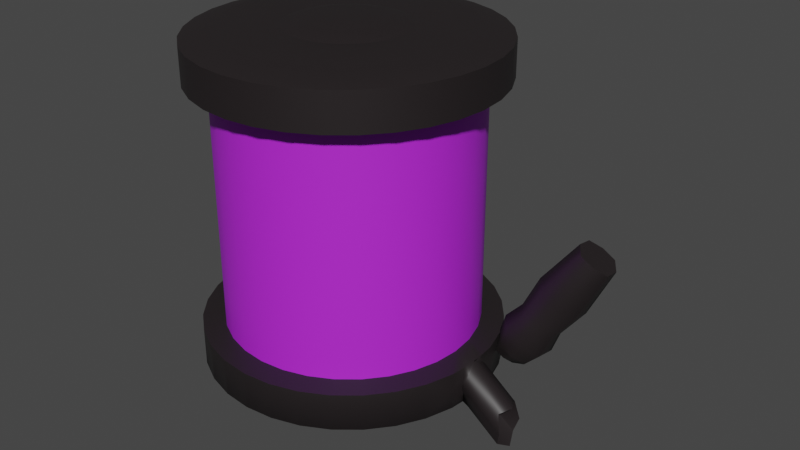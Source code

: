 # Source: drinktap.blend  (saved by Blender 2.81.16; exported with 4.5.12 LTS)
import bpy
from mathutils import Matrix  # noqa: F401  (used for matrix-valued properties, if any)

bpy.ops.wm.read_factory_settings(use_empty=True)
scene = bpy.context.scene
scene.name = 'Scene'

# ---- collections
col_collection = bpy.data.collections.new('Collection'); scene.collection.children.link(col_collection)

# ---- materials (node trees are filled in below, after node groups)
mat_tap = bpy.data.materials.new('tap')
mat_tap.use_transparent_shadow = False
mat_drink = bpy.data.materials.new('drink')
mat_drink.use_transparent_shadow = False

# ---- material node trees
mat_tap.use_nodes = True; mat_tap.node_tree.nodes.clear()
_N = mat_tap.node_tree.nodes; _L = mat_tap.node_tree.links
n0 = _N.new('ShaderNodeOutputMaterial'); n0.name = 'Material Output'; n0.location = (300, 300)
n1 = _N.new('ShaderNodeBsdfPrincipled'); n1.name = 'Principled BSDF'; n1.location = (10, 300)
n1.distribution = 'GGX'
n1.subsurface_method = 'BURLEY'
n1.inputs[0].default_value = (0.01718, 0.0131, 0.01403, 1.0)
n1.inputs[3].default_value = 1.45
n1.inputs[27].default_value = (0.0, 0.0, 0.0, 1.0)
n1.inputs[28].default_value = 1.0
_L.new(n1.outputs[0], n0.inputs[0])
n0.is_active_output = True
mat_drink.use_nodes = True; mat_drink.node_tree.nodes.clear()
_N = mat_drink.node_tree.nodes; _L = mat_drink.node_tree.links
n0 = _N.new('ShaderNodeOutputMaterial'); n0.name = 'Material Output'; n0.location = (300, 300)
n1 = _N.new('ShaderNodeBsdfPrincipled'); n1.name = 'Principled BSDF'; n1.location = (10, 300)
n1.distribution = 'GGX'
n1.subsurface_method = 'BURLEY'
n1.inputs[0].default_value = (0.5023, 0.02298, 0.8, 1.0)
n1.inputs[3].default_value = 1.45
n1.inputs[27].default_value = (0.0, 0.0, 0.0, 1.0)
n1.inputs[28].default_value = 1.0
_L.new(n1.outputs[0], n0.inputs[0])
n0.is_active_output = True

# ---- world
world_world = bpy.data.worlds.new('World'); scene.world = world_world
world_world.use_nodes = True; world_world.node_tree.nodes.clear()
_N = world_world.node_tree.nodes; _L = world_world.node_tree.links
n0 = _N.new('ShaderNodeOutputWorld'); n0.name = 'World Output'; n0.location = (300, 300)
n1 = _N.new('ShaderNodeBackground'); n1.name = 'Background'; n1.location = (10, 300)
n1.inputs[0].default_value = (0.05088, 0.05088, 0.05088, 1.0)
_L.new(n1.outputs[0], n0.inputs[0])
n0.is_active_output = True
world_world.color = (0.05088, 0.05088, 0.05088)
world_world.use_sun_shadow = False
world_world.sun_shadow_jitter_overblur = 0.0

# ---- meshes
me_drinktap = bpy.data.meshes.new('drinktap')
me_drinktap.from_pydata([(-0.22, 0.00316, 0.3176), (-0.22, 0.00316, 0.7121), (-0.2165, 0.03888, 0.3176), (-0.2165, 0.03888, 0.7121), (-0.2061, 0.07322, 0.3176), (-0.2061, 0.07322, 0.7121), (-0.1892, 0.1049, 0.3176), (-0.1892, 0.1049, 0.7121), (-0.1664, 0.1326, 0.3176), (-0.1664, 0.1326, 0.7121), (-0.1387, 0.1554, 0.3176), (-0.1387, 0.1554, 0.7121), (-0.107, 0.1723, 0.3176), (-0.107, 0.1723, 0.7121), (-0.07268, 0.1827, 0.3176), (-0.07268, 0.1827, 0.7121), (-0.03697, 0.1862, 0.3176), (-0.03697, 0.1862, 0.7121), (-0.00125, 0.1827, 0.3176), (-0.00125, 0.1827, 0.7121), (0.03309, 0.1723, 0.3176), (0.03309, 0.1723, 0.7121), (0.06474, 0.1554, 0.3176), (0.06474, 0.1554, 0.7121), (0.09249, 0.1326, 0.3176), (0.09249, 0.1326, 0.7121), (0.1153, 0.1049, 0.3176), (0.1153, 0.1049, 0.7121), (0.1322, 0.07322, 0.3176), (0.1322, 0.07322, 0.7121), (0.1426, 0.03888, 0.3176), (0.1426, 0.03888, 0.7121), (0.1461, 0.00316, 0.3176), (0.1461, 0.00316, 0.7121), (0.1426, -0.03256, 0.3176), (0.1426, -0.03256, 0.7121), (0.1322, -0.0669, 0.3176), (0.1322, -0.0669, 0.7121), (0.1153, -0.09855, 0.3176), (0.1153, -0.09855, 0.7121), (0.09249, -0.1263, 0.3176), (0.09249, -0.1263, 0.7121), (0.06474, -0.1491, 0.3176), (0.06474, -0.1491, 0.7121), (0.03309, -0.166, 0.3176), (0.03309, -0.166, 0.7121), (-0.00125, -0.1764, 0.3176), (-0.00125, -0.1764, 0.7121), (-0.03697, -0.1799, 0.3176), (-0.03697, -0.1799, 0.7121), (-0.07268, -0.1764, 0.3176), (-0.07268, -0.1764, 0.7121), (-0.107, -0.166, 0.3176), (-0.107, -0.166, 0.7121), (-0.1387, -0.1491, 0.3176), (-0.1387, -0.1491, 0.7121), (-0.1664, -0.1263, 0.3176), (-0.1664, -0.1263, 0.7121), (-0.1892, -0.09855, 0.3176), (-0.1892, -0.09855, 0.7121), (-0.2061, -0.0669, 0.3176), (-0.2061, -0.0669, 0.7121), (-0.2165, -0.03256, 0.3176), (-0.2165, -0.03256, 0.7121), (-0.1928, 0.00316, 0.5121), (-0.1898, 0.03357, 0.5121), (-0.181, 0.0628, 0.5121), (-0.1666, 0.08975, 0.5121), (-0.1472, 0.1134, 0.5121), (-0.1236, 0.1327, 0.5121), (-0.09661, 0.1472, 0.5121), (-0.06737, 0.156, 0.5121), (-0.03697, 0.159, 0.5121), (-0.006561, 0.156, 0.5121), (0.02268, 0.1472, 0.5121), (0.04962, 0.1327, 0.5121), (0.07324, 0.1134, 0.5121), (0.09262, 0.08975, 0.5121), (0.107, 0.0628, 0.5121), (0.1159, 0.03357, 0.5121), (0.1189, 0.00316, 0.5121), (0.1159, -0.02725, 0.5121), (0.107, -0.05648, 0.5121), (0.09262, -0.08343, 0.5121), (0.07324, -0.107, 0.5121), (0.04962, -0.1264, 0.5121), (0.02268, -0.1408, 0.5121), (-0.006561, -0.1497, 0.5121), (-0.03697, -0.1527, 0.5121), (-0.06737, -0.1497, 0.5121), (-0.09661, -0.1408, 0.5121), (-0.1236, -0.1264, 0.5121), (-0.1472, -0.107, 0.5121), (-0.1666, -0.08343, 0.5121), (-0.181, -0.05648, 0.5121), (-0.1898, -0.02725, 0.5121), (-0.1928, 0.00316, 0.6652), (-0.1898, 0.03357, 0.6652), (-0.181, 0.0628, 0.6652), (-0.1666, 0.08975, 0.6652), (-0.1472, 0.1134, 0.6652), (-0.1236, 0.1327, 0.6652), (-0.09661, 0.1472, 0.6652), (-0.06737, 0.156, 0.6652), (-0.03697, 0.159, 0.6652), (-0.006561, 0.156, 0.6652), (0.02268, 0.1472, 0.6652), (0.04962, 0.1327, 0.6652), (0.07324, 0.1134, 0.6652), (0.09262, 0.08975, 0.6652), (0.107, 0.0628, 0.6652), (0.1159, 0.03357, 0.6652), (0.1189, 0.00316, 0.6652), (0.1159, -0.02725, 0.6652), (0.107, -0.05648, 0.6652), (0.09262, -0.08343, 0.6652), (0.07324, -0.107, 0.6652), (0.04962, -0.1264, 0.6652), (0.02268, -0.1408, 0.6652), (-0.006561, -0.1497, 0.6652), (-0.03697, -0.1527, 0.6652), (-0.06737, -0.1497, 0.6652), (-0.09661, -0.1408, 0.6652), (-0.1236, -0.1264, 0.6652), (-0.1472, -0.107, 0.6652), (-0.1666, -0.08343, 0.6652), (-0.181, -0.05648, 0.6652), (-0.1898, -0.02725, 0.6652), (-0.1898, 0.03357, 0.3656), (-0.181, 0.0628, 0.3656), (-0.1666, 0.08975, 0.3656), (-0.1472, 0.1134, 0.3656), (-0.1236, 0.1327, 0.3656), (-0.09661, 0.1472, 0.3656), (-0.06737, 0.156, 0.3656), (-0.03697, 0.159, 0.3656), (-0.006561, 0.156, 0.3656), (0.02268, 0.1472, 0.3656), (0.04962, 0.1327, 0.3656), (0.07324, 0.1134, 0.3656), (0.09262, 0.08975, 0.3656), (0.107, 0.0628, 0.3656), (0.1159, 0.03357, 0.3656), (0.1189, 0.00316, 0.3656), (0.1159, -0.02725, 0.3656), (0.107, -0.05648, 0.3656), (0.09262, -0.08343, 0.3656), (0.07324, -0.107, 0.3656), (0.04962, -0.1264, 0.3656), (0.02268, -0.1408, 0.3656), (-0.006561, -0.1497, 0.3656), (-0.03697, -0.1527, 0.3656), (-0.06737, -0.1497, 0.3656), (-0.09661, -0.1408, 0.3656), (-0.1236, -0.1264, 0.3656), (-0.1472, -0.107, 0.3656), (-0.1666, -0.08343, 0.3656), (-0.181, -0.05648, 0.3656), (-0.1898, -0.02725, 0.3656), (-0.1928, 0.00316, 0.3656), (-0.2165, 0.03888, 0.3634), (-0.2061, 0.07322, 0.3634), (-0.1892, 0.1049, 0.3634), (-0.1664, 0.1326, 0.3634), (-0.1387, 0.1554, 0.3634), (-0.107, 0.1723, 0.3634), (-0.07268, 0.1827, 0.3634), (-0.03697, 0.1862, 0.3634), (-0.00125, 0.1827, 0.3634), (0.03309, 0.1723, 0.3634), (0.06474, 0.1554, 0.3634), (0.09249, 0.1326, 0.3634), (0.1153, 0.1049, 0.3634), (0.1322, 0.07322, 0.3634), (0.1426, 0.03888, 0.3634), (0.1461, 0.00316, 0.3634), (0.1426, -0.03256, 0.3634), (0.1322, -0.0669, 0.3634), (0.1153, -0.09855, 0.3634), (0.09249, -0.1263, 0.3634), (0.06474, -0.1491, 0.3634), (0.03309, -0.166, 0.3634), (-0.00125, -0.1764, 0.3634), (-0.03697, -0.1799, 0.3634), (-0.07268, -0.1764, 0.3634), (-0.107, -0.166, 0.3634), (-0.1387, -0.1491, 0.3634), (-0.1664, -0.1263, 0.3634), (-0.1892, -0.09855, 0.3634), (-0.2061, -0.0669, 0.3634), (-0.2165, -0.03256, 0.3634), (-0.22, 0.00316, 0.3634), (-0.22, 0.00316, 0.6663), (-0.2165, 0.03888, 0.6663), (-0.2061, 0.07322, 0.6663), (-0.1892, 0.1049, 0.6663), (-0.1664, 0.1326, 0.6663), (-0.1387, 0.1554, 0.6663), (-0.107, 0.1723, 0.6663), (-0.07268, 0.1827, 0.6663), (-0.03697, 0.1862, 0.6663), (-0.00125, 0.1827, 0.6663), (0.03309, 0.1723, 0.6663), (0.06474, 0.1554, 0.6663), (0.09249, 0.1326, 0.6663), (0.1153, 0.1049, 0.6663), (0.1322, 0.07322, 0.6663), (0.1426, 0.03888, 0.6663), (0.1461, 0.00316, 0.6663), (0.1426, -0.03256, 0.6663), (0.1322, -0.0669, 0.6663), (0.1153, -0.09855, 0.6663), (0.09249, -0.1263, 0.6663), (0.06474, -0.1491, 0.6663), (0.03309, -0.166, 0.6663), (-0.00125, -0.1764, 0.6663), (-0.03697, -0.1799, 0.6663), (-0.07268, -0.1764, 0.6663), (-0.107, -0.166, 0.6663), (-0.1387, -0.1491, 0.6663), (-0.1664, -0.1263, 0.6663), (-0.1892, -0.09855, 0.6663), (-0.2061, -0.0669, 0.6663), (-0.2165, -0.03256, 0.6663), (-0.1855, 0.00316, 0.2929), (-0.1827, 0.03214, 0.2929), (-0.1742, 0.06001, 0.2929), (-0.1605, 0.08569, 0.2929), (-0.142, 0.1082, 0.2929), (-0.1195, 0.1267, 0.2929), (-0.09381, 0.1404, 0.2929), (-0.06595, 0.1489, 0.2929), (-0.03697, 0.1517, 0.2929), (-0.007987, 0.1489, 0.2929), (0.01988, 0.1404, 0.2929), (0.04556, 0.1267, 0.2929), (0.06807, 0.1082, 0.2929), (0.08654, 0.08569, 0.2929), (0.1003, 0.06001, 0.2929), (0.1087, 0.03214, 0.2929), (0.1116, 0.00316, 0.2929), (0.1087, -0.02582, 0.2929), (0.1003, -0.05369, 0.2929), (0.08654, -0.07937, 0.2929), (0.06807, -0.1019, 0.2929), (0.04556, -0.1204, 0.2929), (0.01988, -0.1341, 0.2929), (-0.007987, -0.1425, 0.2929), (-0.03697, -0.1454, 0.2929), (-0.06595, -0.1425, 0.2929), (-0.09381, -0.1341, 0.2929), (-0.1195, -0.1204, 0.2929), (-0.142, -0.1019, 0.2929), (-0.1605, -0.07937, 0.2929), (-0.1742, -0.05369, 0.2929), (-0.1827, -0.02582, 0.2929), (-0.1523, 0.00316, 0.2733), (-0.1501, 0.02566, 0.2733), (-0.1435, 0.0473, 0.2733), (-0.1329, 0.06724, 0.2733), (-0.1185, 0.08472, 0.2733), (-0.101, 0.09906, 0.2733), (-0.08111, 0.1097, 0.2733), (-0.05947, 0.1163, 0.2733), (-0.03697, 0.1185, 0.2733), (-0.01446, 0.1163, 0.2733), (0.007172, 0.1097, 0.2733), (0.02711, 0.09906, 0.2733), (0.04459, 0.08472, 0.2733), (0.05894, 0.06724, 0.2733), (0.06959, 0.0473, 0.2733), (0.07616, 0.02566, 0.2733), (0.07837, 0.00316, 0.2733), (0.07616, -0.01934, 0.2733), (0.06959, -0.04098, 0.2733), (0.05894, -0.06092, 0.2733), (0.04459, -0.0784, 0.2733), (0.02711, -0.09274, 0.2733), (0.007172, -0.1034, 0.2733), (-0.01446, -0.11, 0.2733), (-0.03697, -0.1122, 0.2733), (-0.05947, -0.11, 0.2733), (-0.08111, -0.1034, 0.2733), (-0.101, -0.09274, 0.2733), (-0.1185, -0.0784, 0.2733), (-0.1329, -0.06092, 0.2733), (-0.1435, -0.04098, 0.2733), (-0.1501, -0.01934, 0.2733), (-0.09094, 0.00316, 0.2438), (-0.0899, 0.01369, 0.2438), (-0.08683, 0.02381, 0.2438), (-0.08184, 0.03315, 0.2438), (-0.07513, 0.04132, 0.2438), (-0.06695, 0.04804, 0.2438), (-0.05762, 0.05302, 0.2438), (-0.0475, 0.0561, 0.2438), (-0.03697, 0.05713, 0.2438), (-0.02644, 0.0561, 0.2438), (-0.01631, 0.05302, 0.2438), (-0.006982, 0.04804, 0.2438), (0.001197, 0.04132, 0.2438), (0.007909, 0.03315, 0.2438), (0.0129, 0.02381, 0.2438), (0.01597, 0.01369, 0.2438), (0.017, 0.00316, 0.2438), (0.01597, -0.007369, 0.2438), (0.0129, -0.01749, 0.2438), (0.007909, -0.02682, 0.2438), (0.001197, -0.035, 0.2438), (-0.006982, -0.04172, 0.2438), (-0.01631, -0.0467, 0.2438), (-0.02644, -0.04977, 0.2438), (-0.03697, -0.05081, 0.2438), (-0.0475, -0.04977, 0.2438), (-0.05762, -0.0467, 0.2438), (-0.06695, -0.04172, 0.2438), (-0.07513, -0.035, 0.2438), (-0.08184, -0.02682, 0.2438), (-0.08683, -0.01749, 0.2438), (-0.0899, -0.007369, 0.2438), (-0.1805, 0.03172, 0.7219), (-0.1834, 0.00316, 0.7219), (-0.1722, 0.05918, 0.7219), (-0.1587, 0.08449, 0.7219), (-0.1405, 0.1067, 0.7219), (-0.1183, 0.1249, 0.7219), (-0.09299, 0.1384, 0.7219), (-0.06552, 0.1467, 0.7219), (-0.03697, 0.1495, 0.7219), (-0.008409, 0.1467, 0.7219), (0.01905, 0.1384, 0.7219), (0.04436, 0.1249, 0.7219), (0.06654, 0.1067, 0.7219), (0.08475, 0.08449, 0.7219), (0.09827, 0.05918, 0.7219), (0.1066, 0.03172, 0.7219), (0.1094, 0.00316, 0.7219), (0.1066, -0.0254, 0.7219), (0.09827, -0.05286, 0.7219), (0.08475, -0.07817, 0.7219), (0.06654, -0.1003, 0.7219), (0.04436, -0.1186, 0.7219), (0.01905, -0.1321, 0.7219), (-0.008409, -0.1404, 0.7219), (-0.03697, -0.1432, 0.7219), (-0.06552, -0.1404, 0.7219), (-0.09299, -0.1321, 0.7219), (-0.1183, -0.1186, 0.7219), (-0.1405, -0.1003, 0.7219), (-0.1587, -0.07817, 0.7219), (-0.1722, -0.05286, 0.7219), (-0.1805, -0.0254, 0.7219), (0.1426, 0.03888, 0.3405), (0.1444, 0.02102, 0.3176), (0.1626, 0.00316, 0.3405), (0.1444, -0.0147, 0.3176), (0.1426, -0.03256, 0.3405), (0.1444, -0.0147, 0.3634), (0.1444, 0.02102, 0.3634), (0.1444, 0.02102, 0.3405), (0.1444, -0.0147, 0.3405), (0.1452, 0.01209, 0.3176), (0.1455, 0.00316, 0.3117), (0.1452, 0.01209, 0.3634), (0.1455, 0.00316, 0.3639), (0.1452, -0.005769, 0.3176), (0.1452, -0.005769, 0.3634), (0.1435, 0.0235, 0.3378), (0.1444, 0.02102, 0.329), (0.1444, 0.02102, 0.3519), (0.1435, -0.01718, 0.3378), (0.1444, -0.0147, 0.329), (0.1444, -0.0147, 0.3519), (0.1501, -0.01289, 0.3536), (0.1501, -0.01289, 0.3124), (0.1501, 0.01921, 0.3124), (0.1501, 0.01921, 0.3536), (0.1994, 0.00316, 0.3228), (-0.1097, 0.01763, 0.7219), (0.1974, 0.0235, 0.2968), (0.1994, 0.00316, 0.2707), (0.1974, -0.01718, 0.2968), (0.1925, -0.01289, 0.3212), (0.1925, -0.01289, 0.28), (0.1925, 0.01921, 0.28), (0.1925, 0.01921, 0.3212), (0.1626, 0.00316, 0.3216), (0.1611, 0.01788, 0.3216), (0.1626, 0.00316, 0.3027), (0.1611, -0.01156, 0.3216), (0.1577, -0.008459, 0.3393), (0.1577, -0.008459, 0.3095), (0.1577, 0.01478, 0.3095), (0.1577, 0.01478, 0.3393), (-0.1111, 0.00316, 0.7219), (-0.1055, 0.03154, 0.7219), (-0.09862, 0.04436, 0.7219), (-0.0894, 0.05559, 0.7219), (-0.07816, 0.06482, 0.7219), (-0.06534, 0.07167, 0.7219), (-0.05143, 0.07589, 0.7219), (-0.03697, 0.07731, 0.7219), (-0.0225, 0.07589, 0.7219), (-0.008589, 0.07167, 0.7219), (0.004231, 0.06482, 0.7219), (0.01547, 0.05559, 0.7219), (0.02469, 0.04436, 0.7219), (0.03154, 0.03154, 0.7219), (0.03576, 0.01763, 0.7219), (0.03719, 0.00316, 0.7219), (0.03576, -0.01131, 0.7219), (0.03154, -0.02522, 0.7219), (0.02469, -0.03804, 0.7219), (0.01547, -0.04927, 0.7219), (0.004231, -0.0585, 0.7219), (-0.00859, -0.06535, 0.7219), (-0.0225, -0.06957, 0.7219), (-0.03697, -0.07099, 0.7219), (-0.05143, -0.06957, 0.7219), (-0.06534, -0.06535, 0.7219), (-0.07816, -0.0585, 0.7219), (-0.0894, -0.04927, 0.7219), (-0.09862, -0.03804, 0.7219), (-0.1055, -0.02522, 0.7219), (-0.1097, -0.01131, 0.7219), (-0.1097, 0.01763, 0.7219), (-0.1111, 0.00316, 0.7219), (-0.1055, 0.03154, 0.7219), (-0.09862, 0.04436, 0.7219), (-0.0894, 0.05559, 0.7219), (-0.07816, 0.06482, 0.7219), (-0.06534, 0.07167, 0.7219), (-0.05143, 0.07589, 0.7219), (-0.03697, 0.07731, 0.7219), (-0.0225, 0.07589, 0.7219), (-0.008589, 0.07167, 0.7219), (0.004231, 0.06482, 0.7219), (0.01547, 0.05559, 0.7219), (0.02469, 0.04436, 0.7219), (0.03154, 0.03154, 0.7219), (0.03576, 0.01763, 0.7219), (0.03719, 0.00316, 0.7219), (0.03576, -0.01131, 0.7219), (0.03154, -0.02522, 0.7219), (0.02469, -0.03804, 0.7219), (0.01547, -0.04927, 0.7219), (0.004231, -0.0585, 0.7219), (-0.00859, -0.06535, 0.7219), (-0.0225, -0.06957, 0.7219), (-0.03697, -0.07099, 0.7219), (-0.05143, -0.06957, 0.7219), (-0.06534, -0.06535, 0.7219), (-0.07816, -0.0585, 0.7219), (-0.0894, -0.04927, 0.7219), (-0.09862, -0.03804, 0.7219), (-0.1055, -0.02522, 0.7219), (-0.1097, -0.01131, 0.7219), (-0.08345, 0.01241, 0.7287), (-0.08436, 0.00316, 0.7287), (-0.08075, 0.0213, 0.7287), (-0.07637, 0.02949, 0.7287), (-0.07048, 0.03667, 0.7287), (-0.0633, 0.04257, 0.7287), (-0.0551, 0.04695, 0.7287), (-0.04621, 0.04964, 0.7287), (-0.03697, 0.05055, 0.7287), (-0.02772, 0.04964, 0.7287), (-0.01883, 0.04695, 0.7287), (-0.01064, 0.04257, 0.7287), (-0.003454, 0.03667, 0.7287), (0.00244, 0.02949, 0.7287), (0.00682, 0.0213, 0.7287), (0.009517, 0.01241, 0.7287), (0.01043, 0.00316, 0.7287), (0.009517, -0.006086, 0.7287), (0.00682, -0.01498, 0.7287), (0.00244, -0.02317, 0.7287), (-0.003454, -0.03035, 0.7287), (-0.01064, -0.03625, 0.7287), (-0.01883, -0.04063, 0.7287), (-0.02772, -0.04332, 0.7287), (-0.03697, -0.04423, 0.7287), (-0.04621, -0.04332, 0.7287), (-0.0551, -0.04063, 0.7287), (-0.0633, -0.03625, 0.7287), (-0.07048, -0.03035, 0.7287), (-0.07637, -0.02317, 0.7287), (-0.08075, -0.01498, 0.7287), (-0.08345, -0.006086, 0.7287), (0.17, 0.06943, 0.3352), (0.1998, 0.07547, 0.3803), (0.1405, 0.05921, 0.3549), (0.168, 0.06444, 0.4016), (0.1587, 0.1051, 0.3369), (0.1879, 0.1134, 0.3821), (0.1292, 0.09489, 0.3566), (0.156, 0.1024, 0.4034), (0.2561, 0.09036, 0.4757), (0.2271, 0.08033, 0.4951), (0.2161, 0.1154, 0.4967), (0.245, 0.1254, 0.4773), (0.1292, 0.07508, 0.3595), (0.1559, 0.0813, 0.4066), (0.17, 0.08924, 0.3323), (0.2, 0.09658, 0.3771), (0.216, 0.09591, 0.4996), (0.2561, 0.1098, 0.4728), (0.1566, 0.05991, 0.3449), (0.1854, 0.06526, 0.3907), (0.1426, 0.1044, 0.3469), (0.1705, 0.1126, 0.393), (0.2429, 0.08101, 0.4852), (0.2292, 0.1247, 0.4872), (0.2361, 0.1029, 0.4862), (0.1453, 0.06234, 0.3376), (0.1904, 0.06916, 0.3549), (0.1517, 0.05574, 0.3807), (0.1371, 0.1019, 0.3829), (0.1759, 0.1154, 0.357), (0.1906, 0.09484, 0.351), (0.1369, 0.07626, 0.3868), (0.1547, 0.1144, 0.3702), (0.1728, 0.05673, 0.3675), (0.1891, 0.06546, 0.4406), (0.175, 0.1104, 0.4427), (0.2126, 0.1234, 0.4176), (0.2268, 0.0785, 0.4155), (0.227, 0.1035, 0.4117), (0.1748, 0.0854, 0.4465), (0.2097, 0.06643, 0.4278), (0.1921, 0.1224, 0.4304), (0.1566, 0.05991, 0.3449), (0.17, 0.06943, 0.3352), (0.1292, 0.07508, 0.3595), (0.1405, 0.05921, 0.3549), (0.1426, 0.1044, 0.3469), (0.1292, 0.09489, 0.3566), (0.17, 0.08924, 0.3323), (0.1587, 0.1051, 0.3369), (0.1543, 0.06871, 0.3312), (0.1269, 0.0725, 0.3475), (0.1345, 0.06187, 0.3444), (0.1359, 0.09213, 0.339), (0.127, 0.08575, 0.3455), (0.1543, 0.08197, 0.3292), (0.1467, 0.09259, 0.3323), (0.1406, 0.07723, 0.3383)], [], [(192, 1, 3, 193), (193, 3, 5, 194), (194, 5, 7, 195), (195, 7, 9, 196), (196, 9, 11, 197), (197, 11, 13, 198), (198, 13, 15, 199), (199, 15, 17, 200), (200, 17, 19, 201), (201, 19, 21, 202), (202, 21, 23, 203), (203, 23, 25, 204), (204, 25, 27, 205), (205, 27, 29, 206), (206, 29, 31, 207), (207, 31, 33, 208), (208, 33, 35, 209), (209, 35, 37, 210), (210, 37, 39, 211), (211, 39, 41, 212), (212, 41, 43, 213), (213, 43, 45, 214), (214, 45, 47, 215), (215, 47, 49, 216), (216, 49, 51, 217), (217, 51, 53, 218), (218, 53, 55, 219), (219, 55, 57, 220), (220, 57, 59, 221), (221, 59, 61, 222), (59, 57, 348, 349), (222, 61, 63, 223), (223, 63, 1, 192), (12, 14, 231, 230), (158, 95, 64, 159), (157, 94, 95, 158), (156, 93, 94, 157), (155, 92, 93, 156), (154, 91, 92, 155), (153, 90, 91, 154), (152, 89, 90, 153), (151, 88, 89, 152), (150, 87, 88, 151), (149, 86, 87, 150), (148, 85, 86, 149), (147, 84, 85, 148), (146, 83, 84, 147), (145, 82, 83, 146), (144, 81, 82, 145), (143, 80, 81, 144), (142, 79, 80, 143), (141, 78, 79, 142), (140, 77, 78, 141), (139, 76, 77, 140), (138, 75, 76, 139), (137, 74, 75, 138), (136, 73, 74, 137), (135, 72, 73, 136), (134, 71, 72, 135), (133, 70, 71, 134), (132, 69, 70, 133), (131, 68, 69, 132), (130, 67, 68, 131), (129, 66, 67, 130), (128, 65, 66, 129), (159, 64, 65, 128), (95, 127, 96, 64), (94, 126, 127, 95), (93, 125, 126, 94), (92, 124, 125, 93), (91, 123, 124, 92), (90, 122, 123, 91), (89, 121, 122, 90), (88, 120, 121, 89), (87, 119, 120, 88), (86, 118, 119, 87), (85, 117, 118, 86), (84, 116, 117, 85), (83, 115, 116, 84), (82, 114, 115, 83), (81, 113, 114, 82), (80, 112, 113, 81), (79, 111, 112, 80), (78, 110, 111, 79), (77, 109, 110, 78), (76, 108, 109, 77), (75, 107, 108, 76), (74, 106, 107, 75), (73, 105, 106, 74), (72, 104, 105, 73), (71, 103, 104, 72), (70, 102, 103, 71), (69, 101, 102, 70), (68, 100, 101, 69), (67, 99, 100, 68), (66, 98, 99, 67), (65, 97, 98, 66), (64, 96, 97, 65), (191, 159, 128, 160), (160, 128, 129, 161), (161, 129, 130, 162), (162, 130, 131, 163), (163, 131, 132, 164), (164, 132, 133, 165), (165, 133, 134, 166), (166, 134, 135, 167), (167, 135, 136, 168), (168, 136, 137, 169), (169, 137, 138, 170), (170, 138, 139, 171), (171, 139, 140, 172), (172, 140, 141, 173), (173, 141, 142, 174), (174, 142, 143, 175, 363, 358), (175, 143, 144, 176, 357, 366), (176, 144, 145, 177), (177, 145, 146, 178), (178, 146, 147, 179), (179, 147, 148, 180), (180, 148, 149, 181), (181, 149, 150, 182), (182, 150, 151, 183), (183, 151, 152, 184), (184, 152, 153, 185), (185, 153, 154, 186), (186, 154, 155, 187), (187, 155, 156, 188), (188, 156, 157, 189), (189, 157, 158, 190), (190, 158, 159, 191), (62, 190, 191, 0), (60, 189, 190, 62), (58, 188, 189, 60), (56, 187, 188, 58), (54, 186, 187, 56), (52, 185, 186, 54), (50, 184, 185, 52), (48, 183, 184, 50), (46, 182, 183, 48), (44, 181, 182, 46), (42, 180, 181, 44), (40, 179, 180, 42), (38, 178, 179, 40), (36, 177, 178, 38), (34, 356, 176, 177, 36), (360, 372, 357, 176, 356), (376, 363, 175, 364), (28, 173, 174, 352, 30), (26, 172, 173, 28), (24, 171, 172, 26), (22, 170, 171, 24), (20, 169, 170, 22), (18, 168, 169, 20), (16, 167, 168, 18), (14, 166, 167, 16), (12, 165, 166, 14), (10, 164, 165, 12), (8, 163, 164, 10), (6, 162, 163, 8), (4, 161, 162, 6), (2, 160, 161, 4), (0, 191, 160, 2), (127, 223, 192, 96), (126, 222, 223, 127), (125, 221, 222, 126), (124, 220, 221, 125), (123, 219, 220, 124), (122, 218, 219, 123), (121, 217, 218, 122), (120, 216, 217, 121), (119, 215, 216, 120), (118, 214, 215, 119), (117, 213, 214, 118), (116, 212, 213, 117), (115, 211, 212, 116), (114, 210, 211, 115), (113, 209, 210, 114), (112, 208, 209, 113), (111, 207, 208, 112), (110, 206, 207, 111), (109, 205, 206, 110), (108, 204, 205, 109), (107, 203, 204, 108), (106, 202, 203, 107), (105, 201, 202, 106), (104, 200, 201, 105), (103, 199, 200, 104), (102, 198, 199, 103), (101, 197, 198, 102), (100, 196, 197, 101), (99, 195, 196, 100), (98, 194, 195, 99), (97, 193, 194, 98), (96, 192, 193, 97), (229, 230, 262, 261), (30, 353, 361, 32, 240, 239), (48, 50, 249, 248), (4, 6, 227, 226), (22, 24, 236, 235), (40, 42, 245, 244), (58, 60, 254, 253), (14, 16, 232, 231), (32, 365, 355, 34, 241, 240), (50, 52, 250, 249), (6, 8, 228, 227), (24, 26, 237, 236), (42, 44, 246, 245), (60, 62, 255, 254), (16, 18, 233, 232), (34, 36, 242, 241), (52, 54, 251, 250), (8, 10, 229, 228), (26, 28, 238, 237), (44, 46, 247, 246), (0, 2, 225, 224), (62, 0, 224, 255), (18, 20, 234, 233), (36, 38, 243, 242), (54, 56, 252, 251), (10, 12, 230, 229), (28, 30, 239, 238), (46, 48, 248, 247), (2, 4, 226, 225), (20, 22, 235, 234), (38, 40, 244, 243), (56, 58, 253, 252), (264, 265, 297, 296), (243, 244, 276, 275), (230, 231, 263, 262), (244, 245, 277, 276), (231, 232, 264, 263), (245, 246, 278, 277), (232, 233, 265, 264), (246, 247, 279, 278), (233, 234, 266, 265), (247, 248, 280, 279), (234, 235, 267, 266), (248, 249, 281, 280), (235, 236, 268, 267), (249, 250, 282, 281), (236, 237, 269, 268), (250, 251, 283, 282), (237, 238, 270, 269), (224, 225, 257, 256), (251, 252, 284, 283), (238, 239, 271, 270), (225, 226, 258, 257), (252, 253, 285, 284), (239, 240, 272, 271), (226, 227, 259, 258), (253, 254, 286, 285), (240, 241, 273, 272), (227, 228, 260, 259), (254, 255, 287, 286), (241, 242, 274, 273), (228, 229, 261, 260), (255, 224, 256, 287), (242, 243, 275, 274), (288, 289, 290, 291, 292, 293, 294, 295, 296, 297, 298, 299, 300, 301, 302, 303, 304, 305, 306, 307, 308, 309, 310, 311, 312, 313, 314, 315, 316, 317, 318, 319), (278, 279, 311, 310), (265, 266, 298, 297), (279, 280, 312, 311), (266, 267, 299, 298), (280, 281, 313, 312), (267, 268, 300, 299), (281, 282, 314, 313), (268, 269, 301, 300), (282, 283, 315, 314), (269, 270, 302, 301), (256, 257, 289, 288), (283, 284, 316, 315), (270, 271, 303, 302), (257, 258, 290, 289), (284, 285, 317, 316), (271, 272, 304, 303), (258, 259, 291, 290), (285, 286, 318, 317), (272, 273, 305, 304), (259, 260, 292, 291), (286, 287, 319, 318), (273, 274, 306, 305), (260, 261, 293, 292), (287, 256, 288, 319), (274, 275, 307, 306), (261, 262, 294, 293), (275, 276, 308, 307), (262, 263, 295, 294), (276, 277, 309, 308), (263, 264, 296, 295), (277, 278, 310, 309), (332, 331, 404, 405), (15, 13, 326, 327), (33, 31, 335, 336), (51, 49, 344, 345), (7, 5, 322, 323), (25, 23, 331, 332), (43, 41, 340, 341), (61, 59, 349, 350), (17, 15, 327, 328), (35, 33, 336, 337), (53, 51, 345, 346), (9, 7, 323, 324), (27, 25, 332, 333), (45, 43, 341, 342), (63, 61, 350, 351), (19, 17, 328, 329), (37, 35, 337, 338), (55, 53, 346, 347), (11, 9, 324, 325), (29, 27, 333, 334), (47, 45, 342, 343), (3, 1, 321, 320), (1, 63, 351, 321), (21, 19, 329, 330), (39, 37, 338, 339), (57, 55, 347, 348), (13, 11, 325, 326), (31, 29, 334, 335), (49, 47, 343, 344), (5, 3, 320, 322), (23, 21, 330, 331), (41, 39, 339, 340), (374, 362, 380, 383), (30, 352, 359, 368, 353), (352, 174, 358, 369, 359), (355, 371, 360, 356, 34), (374, 370, 360, 371), (373, 366, 357, 372), (370, 373, 372, 360), (370, 374, 383, 381), (364, 175, 366, 373), (365, 374, 371, 355), (32, 362, 374, 365), (375, 367, 379, 384), (361, 375, 362, 32), (353, 368, 375, 361), (368, 359, 367, 375), (373, 370, 381, 382), (359, 369, 376, 367), (369, 358, 363, 376), (377, 382, 390, 354), (383, 380, 388, 391), (380, 384, 392, 388), (385, 377, 354, 393), (367, 376, 385, 379), (376, 364, 377, 385), (364, 373, 382, 377), (362, 375, 384, 380), (392, 387, 386, 388), (386, 354, 390, 389), (388, 386, 389, 391), (387, 393, 354, 386), (379, 385, 393, 387), (384, 379, 387, 392), (381, 383, 391, 389), (382, 381, 389, 390), (400, 399, 431, 432), (346, 345, 418, 419), (333, 332, 405, 406), (347, 346, 419, 420), (334, 333, 406, 407), (320, 321, 394, 378), (348, 347, 420, 421), (335, 334, 407, 408), (322, 320, 378, 395), (349, 348, 421, 422), (336, 335, 408, 409), (323, 322, 395, 396), (350, 349, 422, 423), (337, 336, 409, 410), (324, 323, 396, 397), (351, 350, 423, 424), (338, 337, 410, 411), (325, 324, 397, 398), (321, 351, 424, 394), (339, 338, 411, 412), (326, 325, 398, 399), (340, 339, 412, 413), (327, 326, 399, 400), (341, 340, 413, 414), (328, 327, 400, 401), (342, 341, 414, 415), (329, 328, 401, 402), (343, 342, 415, 416), (330, 329, 402, 403), (344, 343, 416, 417), (331, 330, 403, 404), (345, 344, 417, 418), (435, 434, 466, 467), (414, 413, 445, 446), (401, 400, 432, 433), (415, 414, 446, 447), (402, 401, 433, 434), (416, 415, 447, 448), (403, 402, 434, 435), (417, 416, 448, 449), (404, 403, 435, 436), (418, 417, 449, 450), (405, 404, 436, 437), (419, 418, 450, 451), (406, 405, 437, 438), (420, 419, 451, 452), (407, 406, 438, 439), (378, 394, 426, 425), (421, 420, 452, 453), (408, 407, 439, 440), (395, 378, 425, 427), (422, 421, 453, 454), (409, 408, 440, 441), (396, 395, 427, 428), (423, 422, 454, 455), (410, 409, 441, 442), (397, 396, 428, 429), (424, 423, 455, 456), (411, 410, 442, 443), (398, 397, 429, 430), (394, 424, 456, 426), (412, 411, 443, 444), (399, 398, 430, 431), (413, 412, 444, 445), (457, 458, 488, 487, 486, 485, 484, 483, 482, 481, 480, 479, 478, 477, 476, 475, 474, 473, 472, 471, 470, 469, 468, 467, 466, 465, 464, 463, 462, 461, 460, 459), (449, 448, 480, 481), (436, 435, 467, 468), (450, 449, 481, 482), (437, 436, 468, 469), (451, 450, 482, 483), (438, 437, 469, 470), (452, 451, 483, 484), (439, 438, 470, 471), (425, 426, 458, 457), (453, 452, 484, 485), (440, 439, 471, 472), (427, 425, 457, 459), (454, 453, 485, 486), (441, 440, 472, 473), (428, 427, 459, 460), (455, 454, 486, 487), (442, 441, 473, 474), (429, 428, 460, 461), (456, 455, 487, 488), (443, 442, 474, 475), (430, 429, 461, 462), (426, 456, 488, 458), (444, 443, 475, 476), (431, 430, 462, 463), (445, 444, 476, 477), (432, 431, 463, 464), (446, 445, 477, 478), (433, 432, 464, 465), (447, 446, 478, 479), (434, 433, 465, 466), (448, 447, 479, 480), (522, 508, 492, 516), (520, 502, 496, 517), (521, 510, 494, 518), (519, 504, 490, 515), (491, 501, 533, 534), (528, 523, 498, 505), (513, 511, 497, 506), (530, 524, 499, 512), (529, 526, 497, 511), (527, 525, 500, 506), (526, 527, 506, 497), (512, 513, 506, 500), (524, 528, 505, 499), (493, 503, 537, 538), (518, 494, 504, 519), (516, 492, 502, 520), (507, 491, 534, 531), (499, 505, 513, 512), (523, 529, 511, 498), (525, 530, 512, 500), (505, 498, 511, 513), (509, 493, 538, 535), (517, 496, 510, 521), (515, 490, 508, 522), (489, 515, 522, 507), (495, 517, 521, 509), (491, 516, 520, 501), (493, 518, 519, 503), (503, 519, 515, 489), (509, 521, 518, 493), (501, 520, 517, 495), (507, 522, 516, 491), (494, 510, 530, 525), (492, 508, 529, 523), (496, 502, 528, 524), (490, 504, 527, 526), (504, 494, 525, 527), (508, 490, 526, 529), (510, 496, 524, 530), (502, 492, 523, 528), (538, 537, 544, 545), (537, 532, 539, 544), (531, 534, 541, 514), (532, 531, 514, 539), (503, 489, 532, 537), (489, 507, 531, 532), (501, 495, 536, 533), (495, 509, 535, 536), (546, 542, 545, 544), (514, 546, 544, 539), (541, 540, 546, 514), (540, 543, 542, 546), (534, 533, 540, 541), (535, 538, 545, 542), (533, 536, 543, 540), (536, 535, 542, 543)])
me_drinktap.polygons.foreach_set('use_smooth', [True] * 508)
me_drinktap.polygons.foreach_set('material_index', [0, 0, 0, 0, 0, 0, 0, 0, 0, 0, 0, 0, 0, 0, 0, 0, 0, 0, 0, 0, 0, 0, 0, 0, 0, 0, 0, 0, 0, 0, 0, 0, 0, 0, 1, 1, 1, 1, 1, 1, 1, 1, 1, 1, 1, 1, 1, 1, 1, 1, 1, 1, 1, 1, 1, 1, 1, 1, 1, 1, 1, 1, 1, 1, 1, 1, 1, 1, 1, 1, 1, 1, 1, 1, 1, 1, 1, 1, 1, 1, 1, 1, 1, 1, 1, 1, 1, 1, 1, 1, 1, 1, 1, 1, 1, 1, 1, 1, 0, 0, 0, 0, 0, 0, 0, 0, 0, 0, 0, 0, 0, 0, 0, 0, 0, 0, 0, 0, 0, 0, 0, 0, 0, 0, 0, 0, 0, 0, 0, 0, 0, 0, 0, 0, 0, 0, 0, 0, 0, 0, 0, 0, 0, 0, 0, 0, 0, 0, 0, 0, 0, 0, 0, 0, 0, 0, 0, 0, 0, 0, 0, 0, 0, 0, 0, 0, 0, 0, 0, 0, 0, 0, 0, 0, 0, 0, 0, 0, 0, 0, 0, 0, 0, 0, 0, 0, 0, 0, 0, 0, 0, 0, 0, 0, 0, 0, 0, 0, 0, 0, 0, 0, 0, 0, 0, 0, 0, 0, 0, 0, 0, 0, 0, 0, 0, 0, 0, 0, 0, 0, 0, 0, 0, 0, 0, 0, 0, 0, 0, 0, 0, 0, 0, 0, 0, 0, 0, 0, 0, 0, 0, 0, 0, 0, 0, 0, 0, 0, 0, 0, 0, 0, 0, 0, 0, 0, 0, 0, 0, 0, 0, 0, 0, 0, 0, 0, 0, 0, 0, 0, 0, 0, 0, 0, 0, 0, 0, 0, 0, 0, 0, 0, 0, 0, 0, 0, 0, 0, 0, 0, 0, 0, 0, 0, 0, 0, 0, 0, 0, 0, 0, 0, 0, 0, 0, 0, 0, 0, 0, 0, 0, 0, 0, 0, 0, 0, 0, 0, 0, 0, 0, 0, 0, 0, 0, 0, 0, 0, 0, 0, 0, 0, 0, 0, 0, 0, 0, 0, 0, 0, 0, 0, 0, 0, 0, 0, 0, 0, 0, 0, 0, 0, 0, 0, 0, 0, 0, 0, 0, 0, 0, 0, 0, 0, 0, 0, 0, 0, 0, 0, 0, 0, 0, 0, 0, 0, 0, 0, 0, 0, 0, 0, 0, 0, 0, 0, 0, 0, 0, 0, 0, 0, 0, 0, 0, 0, 0, 0, 0, 0, 0, 0, 0, 0, 0, 0, 0, 0, 0, 0, 0, 0, 0, 0, 0, 0, 0, 0, 0, 0, 0, 0, 0, 0, 0, 0, 0, 0, 0, 0, 0, 0, 0, 0, 0, 0, 0, 0, 0, 0, 0, 0, 0, 0, 0, 0, 0, 0, 0, 0, 0, 0, 0, 0, 0, 0, 0, 0, 0, 0, 0, 0, 0, 0, 0, 0, 0, 0, 0, 0, 0, 0, 0, 0, 0, 0, 0, 0, 0, 0, 0, 0, 0, 0, 0, 0, 0, 0, 0, 0, 0, 0, 0, 0, 0, 0, 0, 0, 0, 0, 0, 0, 0, 0, 0, 0, 0, 0])
_uv = me_drinktap.uv_layers.new(name='UVMap')
_uv.uv.foreach_set('vector', [0.5933, 0.6278, 0.6317, 0.6323, 0.6318, 0.6589, 0.5933, 0.662, 0.5933, 0.662, 0.6318, 0.6589, 0.6371, 0.685, 0.5999, 0.6955, 0.5999, 0.6955, 0.6371, 0.685, 0.6474, 0.7095, 0.613, 0.7271, 0.613, 0.7271, 0.6474, 0.7095, 0.6623, 0.7316, 0.6319, 0.7556, 0.6319, 0.7556, 0.6623, 0.7316, 0.6812, 0.7503, 0.6561, 0.7798, 0.6561, 0.7798, 0.6812, 0.7503, 0.7033, 0.765, 0.6845, 0.7988, 0.6845, 0.7988, 0.7033, 0.765, 0.728, 0.7751, 0.7161, 0.8119, 0.7161, 0.8119, 0.728, 0.7751, 0.7541, 0.7802, 0.7496, 0.8186, 0.7496, 0.8186, 0.7541, 0.7802, 0.7807, 0.78, 0.7838, 0.8186, 0.7838, 0.8186, 0.7807, 0.78, 0.8067, 0.7748, 0.8173, 0.812, 0.8173, 0.812, 0.8067, 0.7748, 0.8313, 0.7645, 0.8489, 0.7989, 0.8489, 0.7989, 0.8313, 0.7645, 0.8533, 0.7496, 0.8773, 0.78, 0.8773, 0.78, 0.8533, 0.7496, 0.8721, 0.7307, 0.9015, 0.7558, 0.9015, 0.7558, 0.8721, 0.7307, 0.8868, 0.7085, 0.9205, 0.7274, 0.9205, 0.7274, 0.8868, 0.7085, 0.8968, 0.6839, 0.9337, 0.6958, 0.9337, 0.6958, 0.8968, 0.6839, 0.9019, 0.6578, 0.9404, 0.6623, 0.9404, 0.6623, 0.9019, 0.6578, 0.9018, 0.6312, 0.9404, 0.6281, 0.9404, 0.6281, 0.9018, 0.6312, 0.8965, 0.6051, 0.9337, 0.5946, 0.9337, 0.5946, 0.8965, 0.6051, 0.8862, 0.5806, 0.9207, 0.563, 0.9207, 0.563, 0.8862, 0.5806, 0.8714, 0.5586, 0.9017, 0.5346, 0.9017, 0.5346, 0.8714, 0.5586, 0.8525, 0.5398, 0.8776, 0.5104, 0.8776, 0.5104, 0.8525, 0.5398, 0.8303, 0.5251, 0.8492, 0.4913, 0.8492, 0.4913, 0.8303, 0.5251, 0.8057, 0.5151, 0.8176, 0.4782, 0.8176, 0.4782, 0.8057, 0.5151, 0.7796, 0.51, 0.7841, 0.4715, 0.7841, 0.4715, 0.7796, 0.51, 0.753, 0.5101, 0.7499, 0.4715, 0.7499, 0.4715, 0.753, 0.5101, 0.7269, 0.5154, 0.7163, 0.4781, 0.7163, 0.4781, 0.7269, 0.5154, 0.7024, 0.5257, 0.6847, 0.4912, 0.6847, 0.4912, 0.7024, 0.5257, 0.6803, 0.5405, 0.6563, 0.5102, 0.6563, 0.5102, 0.6803, 0.5405, 0.6616, 0.5594, 0.6321, 0.5343, 0.6321, 0.5343, 0.6616, 0.5594, 0.6469, 0.5816, 0.6131, 0.5627, 0.6616, 0.5594, 0.6803, 0.5405, 0.6983, 0.5619, 0.6834, 0.5769, 0.6131, 0.5627, 0.6469, 0.5816, 0.6368, 0.6062, 0.6, 0.5943, 0.6, 0.5943, 0.6368, 0.6062, 0.6317, 0.6323, 0.5933, 0.6278, 0.8111, 0.07592, 0.8369, 0.08502, 0.8238, 0.1139, 0.8037, 0.1066, 0.1404, 0.08465, 0.1869, 0.1407, 0.1677, 0.1596, 0.1119, 0.1126, 0.1732, 0.06141, 0.209, 0.1256, 0.1869, 0.1407, 0.1404, 0.08465, 0.2097, 0.0434, 0.2335, 0.1147, 0.209, 0.1256, 0.1732, 0.06141, 0.2497, 0.03117, 0.2595, 0.1082, 0.2335, 0.1147, 0.2097, 0.0434, 0.2924, 0.0253, 0.2862, 0.1067, 0.2595, 0.1082, 0.2497, 0.03117, 0.3373, 0.0264, 0.3124, 0.1105, 0.2862, 0.1067, 0.2924, 0.0253, 0.3838, 0.03515, 0.3371, 0.1196, 0.3124, 0.1105, 0.3373, 0.0264, 0.4264, 0.05776, 0.3637, 0.1288, 0.3371, 0.1196, 0.3838, 0.03515, 0.4547, 0.09708, 0.3759, 0.1542, 0.3637, 0.1288, 0.4264, 0.05776, 0.4697, 0.1421, 0.3882, 0.1778, 0.3759, 0.1542, 0.4547, 0.09708, 0.4769, 0.1866, 0.3954, 0.2036, 0.3882, 0.1778, 0.4697, 0.1421, 0.4769, 0.2298, 0.3975, 0.2306, 0.3954, 0.2036, 0.4769, 0.1866, 0.4702, 0.2712, 0.3947, 0.2575, 0.3975, 0.2306, 0.4769, 0.2298, 0.4574, 0.31, 0.3871, 0.2836, 0.3947, 0.2575, 0.4702, 0.2712, 0.4389, 0.3458, 0.3751, 0.3081, 0.3871, 0.2836, 0.4574, 0.31, 0.4152, 0.3779, 0.3591, 0.3301, 0.3751, 0.3081, 0.4389, 0.3458, 0.3867, 0.4058, 0.3397, 0.3491, 0.3591, 0.3301, 0.4152, 0.3779, 0.3539, 0.4291, 0.3173, 0.3645, 0.3397, 0.3491, 0.3867, 0.4058, 0.3174, 0.4472, 0.2929, 0.3758, 0.3173, 0.3645, 0.3539, 0.4291, 0.2775, 0.4595, 0.267, 0.3825, 0.2929, 0.3758, 0.3174, 0.4472, 0.2348, 0.4654, 0.2406, 0.3842, 0.267, 0.3825, 0.2775, 0.4595, 0.1899, 0.4643, 0.2146, 0.3806, 0.2406, 0.3842, 0.2348, 0.4654, 0.1434, 0.4556, 0.1901, 0.3715, 0.2146, 0.3806, 0.1899, 0.4643, 0.09905, 0.435, 0.1655, 0.3604, 0.1901, 0.3715, 0.1434, 0.4556, 0.07252, 0.3937, 0.1515, 0.3368, 0.1655, 0.3604, 0.09905, 0.435, 0.0575, 0.3487, 0.1393, 0.313, 0.1515, 0.3368, 0.07252, 0.3937, 0.05027, 0.3041, 0.1321, 0.287, 0.1393, 0.313, 0.0575, 0.3487, 0.05024, 0.2608, 0.1299, 0.2599, 0.1321, 0.287, 0.05027, 0.3041, 0.05688, 0.2194, 0.1327, 0.2327, 0.1299, 0.2599, 0.05024, 0.2608, 0.06968, 0.1805, 0.1401, 0.2063, 0.1327, 0.2327, 0.05688, 0.2194, 0.08818, 0.1448, 0.1519, 0.1817, 0.1401, 0.2063, 0.06968, 0.1805, 0.1119, 0.1126, 0.1677, 0.1596, 0.1519, 0.1817, 0.08818, 0.1448, 0.1869, 0.1407, 0.2432, 0.215, 0.2391, 0.2182, 0.1677, 0.1596, 0.209, 0.1256, 0.2482, 0.2126, 0.2432, 0.215, 0.1869, 0.1407, 0.2335, 0.1147, 0.254, 0.2112, 0.2482, 0.2126, 0.209, 0.1256, 0.2595, 0.1082, 0.2617, 0.2087, 0.254, 0.2112, 0.2335, 0.1147, 0.2862, 0.1067, 0.2692, 0.2077, 0.2617, 0.2087, 0.2595, 0.1082, 0.3124, 0.1105, 0.2763, 0.2081, 0.2692, 0.2077, 0.2862, 0.1067, 0.3371, 0.1196, 0.2817, 0.211, 0.2763, 0.2081, 0.3124, 0.1105, 0.3637, 0.1288, 0.2866, 0.2152, 0.2817, 0.211, 0.3371, 0.1196, 0.3759, 0.1542, 0.2907, 0.2204, 0.2866, 0.2152, 0.3637, 0.1288, 0.3882, 0.1778, 0.2942, 0.2265, 0.2907, 0.2204, 0.3759, 0.1542, 0.3954, 0.2036, 0.2962, 0.2333, 0.2942, 0.2265, 0.3882, 0.1778, 0.3975, 0.2306, 0.2974, 0.2404, 0.2962, 0.2333, 0.3954, 0.2036, 0.3947, 0.2575, 0.2975, 0.2476, 0.2974, 0.2404, 0.3975, 0.2306, 0.3871, 0.2836, 0.2965, 0.2546, 0.2975, 0.2476, 0.3947, 0.2575, 0.3751, 0.3081, 0.2929, 0.2612, 0.2965, 0.2546, 0.3871, 0.2836, 0.3591, 0.3301, 0.2882, 0.2674, 0.2929, 0.2612, 0.3751, 0.3081, 0.3397, 0.3491, 0.2824, 0.2727, 0.2882, 0.2674, 0.3591, 0.3301, 0.3173, 0.3645, 0.2759, 0.2771, 0.2824, 0.2727, 0.3397, 0.3491, 0.2929, 0.3758, 0.2688, 0.2803, 0.2759, 0.2771, 0.3173, 0.3645, 0.267, 0.3825, 0.2635, 0.2835, 0.2688, 0.2803, 0.2929, 0.3758, 0.2406, 0.3842, 0.2585, 0.2852, 0.2635, 0.2835, 0.267, 0.3825, 0.2146, 0.3806, 0.2517, 0.2833, 0.2585, 0.2852, 0.2406, 0.3842, 0.1901, 0.3715, 0.245, 0.2811, 0.2517, 0.2833, 0.2146, 0.3806, 0.1655, 0.3604, 0.2425, 0.2786, 0.245, 0.2811, 0.1901, 0.3715, 0.1515, 0.3368, 0.2377, 0.2719, 0.2425, 0.2786, 0.1655, 0.3604, 0.1393, 0.313, 0.234, 0.2642, 0.2377, 0.2719, 0.1515, 0.3368, 0.1321, 0.287, 0.2322, 0.2573, 0.234, 0.2642, 0.1393, 0.313, 0.1299, 0.2599, 0.2308, 0.2507, 0.2322, 0.2573, 0.1321, 0.287, 0.1327, 0.2327, 0.2304, 0.2439, 0.2308, 0.2507, 0.1299, 0.2599, 0.1401, 0.2063, 0.2322, 0.2351, 0.2304, 0.2439, 0.1327, 0.2327, 0.1519, 0.1817, 0.2351, 0.2264, 0.2322, 0.2351, 0.1401, 0.2063, 0.1677, 0.1596, 0.2391, 0.2182, 0.2351, 0.2264, 0.1519, 0.1817, 0.6333, 0.1007, 0.608, 0.08067, 0.6365, 0.05116, 0.6576, 0.07567, 0.6576, 0.07567, 0.6365, 0.05116, 0.6702, 0.02763, 0.6863, 0.05569, 0.6863, 0.05569, 0.6702, 0.02763, 0.7077, 0.01094, 0.7181, 0.04152, 0.7181, 0.04152, 0.7077, 0.01094, 0.7477, 0.00168, 0.7521, 0.03365, 0.7521, 0.03365, 0.7477, 0.00168, 0.7886, 0.0001419, 0.7869, 0.03236, 0.7869, 0.03236, 0.7886, 0.0001419, 0.8291, 0.006337, 0.8214, 0.03765, 0.8214, 0.03765, 0.8291, 0.006337, 0.8676, 0.01998, 0.8542, 0.04931, 0.8542, 0.04931, 0.8676, 0.01998, 0.903, 0.04054, 0.8844, 0.0669, 0.8844, 0.0669, 0.903, 0.04054, 0.934, 0.06723, 0.9108, 0.08979, 0.9108, 0.08979, 0.934, 0.06723, 0.9597, 0.09913, 0.9328, 0.1172, 0.9328, 0.1172, 0.9597, 0.09913, 0.9795, 0.1352, 0.9495, 0.1484, 0.9495, 0.1484, 0.9795, 0.1352, 0.9929, 0.1745, 0.9606, 0.1825, 0.9606, 0.1825, 0.9929, 0.1745, 0.9999, 0.2162, 0.9657, 0.2186, 0.9657, 0.2186, 0.9999, 0.2162, 0.9999, 0.2599, 0.9643, 0.2557, 0.9643, 0.2557, 0.9999, 0.2599, 0.9911, 0.3061, 0.9557, 0.2933, 0.9557, 0.2933, 0.9911, 0.3061, 0.969, 0.3581, 0.9362, 0.3359, 0.9412, 0.3261, 0.9475, 0.3145, 0.9362, 0.3359, 0.969, 0.3581, 0.9285, 0.4027, 0.9006, 0.3689, 0.9192, 0.3539, 0.9284, 0.344, 0.9006, 0.3689, 0.9285, 0.4027, 0.8806, 0.4259, 0.8653, 0.3895, 0.8653, 0.3895, 0.8806, 0.4259, 0.8342, 0.437, 0.8275, 0.4008, 0.8275, 0.4008, 0.8342, 0.437, 0.7892, 0.4397, 0.7894, 0.4046, 0.7894, 0.4046, 0.7892, 0.4397, 0.746, 0.4348, 0.7522, 0.4013, 0.7522, 0.4013, 0.746, 0.4348, 0.7052, 0.4228, 0.7171, 0.3915, 0.7171, 0.3915, 0.7052, 0.4228, 0.6676, 0.4041, 0.6847, 0.3758, 0.6847, 0.3758, 0.6676, 0.4041, 0.6343, 0.3791, 0.6561, 0.3546, 0.6561, 0.3546, 0.6343, 0.3791, 0.6062, 0.3487, 0.632, 0.3287, 0.632, 0.3287, 0.6062, 0.3487, 0.5843, 0.3136, 0.6133, 0.2988, 0.6133, 0.2988, 0.5843, 0.3136, 0.5693, 0.2752, 0.6005, 0.2661, 0.6005, 0.2661, 0.5693, 0.2752, 0.5617, 0.2347, 0.594, 0.2317, 0.594, 0.2317, 0.5617, 0.2347, 0.562, 0.1936, 0.5942, 0.1966, 0.5942, 0.1966, 0.562, 0.1936, 0.57, 0.1532, 0.6011, 0.1623, 0.6011, 0.1623, 0.57, 0.1532, 0.5855, 0.1151, 0.6143, 0.13, 0.6143, 0.13, 0.5855, 0.1151, 0.608, 0.08067, 0.6333, 0.1007, 0.6491, 0.1489, 0.6143, 0.13, 0.6333, 0.1007, 0.6639, 0.126, 0.6389, 0.1743, 0.6011, 0.1623, 0.6143, 0.13, 0.6491, 0.1489, 0.6337, 0.2013, 0.5942, 0.1966, 0.6011, 0.1623, 0.6389, 0.1743, 0.6337, 0.2287, 0.594, 0.2317, 0.5942, 0.1966, 0.6337, 0.2013, 0.639, 0.2557, 0.6005, 0.2661, 0.594, 0.2317, 0.6337, 0.2287, 0.6492, 0.2813, 0.6133, 0.2988, 0.6005, 0.2661, 0.639, 0.2557, 0.6642, 0.3046, 0.632, 0.3287, 0.6133, 0.2988, 0.6492, 0.2813, 0.6834, 0.3248, 0.6561, 0.3546, 0.632, 0.3287, 0.6642, 0.3046, 0.7062, 0.3411, 0.6847, 0.3758, 0.6561, 0.3546, 0.6834, 0.3248, 0.732, 0.353, 0.7171, 0.3915, 0.6847, 0.3758, 0.7062, 0.3411, 0.7599, 0.3598, 0.7522, 0.4013, 0.7171, 0.3915, 0.732, 0.353, 0.7891, 0.3612, 0.7894, 0.4046, 0.7522, 0.4013, 0.7599, 0.3598, 0.8187, 0.3567, 0.8275, 0.4008, 0.7894, 0.4046, 0.7891, 0.3612, 0.8476, 0.3456, 0.8653, 0.3895, 0.8275, 0.4008, 0.8187, 0.3567, 0.8749, 0.329, 0.8844, 0.3465, 0.9006, 0.3689, 0.8653, 0.3895, 0.8476, 0.3456, 0.8966, 0.3371, 0.9066, 0.3449, 0.9192, 0.3539, 0.9006, 0.3689, 0.8844, 0.3465, 0.9339, 0.3126, 0.9412, 0.3261, 0.9362, 0.3359, 0.9354, 0.3354, 0.9204, 0.25, 0.9643, 0.2557, 0.9557, 0.2933, 0.9307, 0.2846, 0.9117, 0.2803, 0.9231, 0.2197, 0.9657, 0.2186, 0.9643, 0.2557, 0.9204, 0.25, 0.92, 0.1908, 0.9606, 0.1825, 0.9657, 0.2186, 0.9231, 0.2197, 0.9117, 0.1636, 0.9495, 0.1484, 0.9606, 0.1825, 0.92, 0.1908, 0.8987, 0.1387, 0.9328, 0.1172, 0.9495, 0.1484, 0.9117, 0.1636, 0.8815, 0.1169, 0.9108, 0.08979, 0.9328, 0.1172, 0.8987, 0.1387, 0.8607, 0.09885, 0.8844, 0.0669, 0.9108, 0.08979, 0.8815, 0.1169, 0.8369, 0.08502, 0.8542, 0.04931, 0.8844, 0.0669, 0.8607, 0.09885, 0.8111, 0.07592, 0.8214, 0.03765, 0.8542, 0.04931, 0.8369, 0.08502, 0.784, 0.07186, 0.7869, 0.03236, 0.8214, 0.03765, 0.8111, 0.07592, 0.7567, 0.07298, 0.7521, 0.03365, 0.7869, 0.03236, 0.784, 0.07186, 0.7301, 0.07926, 0.7181, 0.04152, 0.7521, 0.03365, 0.7567, 0.07298, 0.7052, 0.09048, 0.6863, 0.05569, 0.7181, 0.04152, 0.7301, 0.07926, 0.6829, 0.1062, 0.6576, 0.07567, 0.6863, 0.05569, 0.7052, 0.09048, 0.6639, 0.126, 0.6333, 0.1007, 0.6576, 0.07567, 0.6829, 0.1062, 0.5696, 0.5852, 0.6, 0.5943, 0.5933, 0.6278, 0.5617, 0.6249, 0.5851, 0.5479, 0.6131, 0.5627, 0.6, 0.5943, 0.5696, 0.5852, 0.6075, 0.5143, 0.6321, 0.5343, 0.6131, 0.5627, 0.5851, 0.5479, 0.6361, 0.4858, 0.6563, 0.5102, 0.6321, 0.5343, 0.6075, 0.5143, 0.6697, 0.4633, 0.6847, 0.4912, 0.6563, 0.5102, 0.6361, 0.4858, 0.707, 0.4479, 0.7163, 0.4781, 0.6847, 0.4912, 0.6697, 0.4633, 0.7466, 0.44, 0.7499, 0.4715, 0.7163, 0.4781, 0.707, 0.4479, 0.787, 0.44, 0.7841, 0.4715, 0.7499, 0.4715, 0.7466, 0.44, 0.8266, 0.4479, 0.8176, 0.4782, 0.7841, 0.4715, 0.787, 0.44, 0.864, 0.4633, 0.8492, 0.4913, 0.8176, 0.4782, 0.8266, 0.4479, 0.8976, 0.4858, 0.8776, 0.5104, 0.8492, 0.4913, 0.864, 0.4633, 0.9261, 0.5143, 0.9017, 0.5346, 0.8776, 0.5104, 0.8976, 0.4858, 0.9486, 0.5479, 0.9207, 0.563, 0.9017, 0.5346, 0.9261, 0.5143, 0.964, 0.5852, 0.9337, 0.5946, 0.9207, 0.563, 0.9486, 0.5479, 0.9719, 0.6249, 0.9404, 0.6281, 0.9337, 0.5946, 0.964, 0.5852, 0.9719, 0.6653, 0.9404, 0.6623, 0.9404, 0.6281, 0.9719, 0.6249, 0.964, 0.7049, 0.9337, 0.6958, 0.9404, 0.6623, 0.9719, 0.6653, 0.9486, 0.7422, 0.9205, 0.7274, 0.9337, 0.6958, 0.964, 0.7049, 0.9261, 0.7758, 0.9015, 0.7558, 0.9205, 0.7274, 0.9486, 0.7422, 0.8976, 0.8044, 0.8773, 0.78, 0.9015, 0.7558, 0.9261, 0.7758, 0.864, 0.8268, 0.8489, 0.7989, 0.8773, 0.78, 0.8976, 0.8044, 0.8266, 0.8423, 0.8173, 0.812, 0.8489, 0.7989, 0.864, 0.8268, 0.787, 0.8501, 0.7838, 0.8186, 0.8173, 0.812, 0.8266, 0.8423, 0.7466, 0.8501, 0.7496, 0.8186, 0.7838, 0.8186, 0.787, 0.8501, 0.707, 0.8423, 0.7161, 0.8119, 0.7496, 0.8186, 0.7466, 0.8501, 0.6697, 0.8268, 0.6845, 0.7988, 0.7161, 0.8119, 0.707, 0.8423, 0.6361, 0.8044, 0.6561, 0.7798, 0.6845, 0.7988, 0.6697, 0.8268, 0.6075, 0.7758, 0.6319, 0.7556, 0.6561, 0.7798, 0.6361, 0.8044, 0.5851, 0.7422, 0.613, 0.7271, 0.6319, 0.7556, 0.6075, 0.7758, 0.5696, 0.7049, 0.5999, 0.6955, 0.613, 0.7271, 0.5851, 0.7422, 0.5617, 0.6653, 0.5933, 0.662, 0.5999, 0.6955, 0.5696, 0.7049, 0.5617, 0.6249, 0.5933, 0.6278, 0.5933, 0.662, 0.5617, 0.6653, 0.7826, 0.1034, 0.8037, 0.1066, 0.7969, 0.1336, 0.781, 0.1311, 0.9117, 0.2803, 0.9071, 0.2972, 0.8983, 0.3, 0.8935, 0.3045, 0.8669, 0.2847, 0.8787, 0.2657, 0.6834, 0.3248, 0.6642, 0.3046, 0.6892, 0.2845, 0.7043, 0.3002, 0.7052, 0.09048, 0.7301, 0.07926, 0.7405, 0.109, 0.721, 0.1177, 0.9117, 0.1636, 0.92, 0.1908, 0.8876, 0.1974, 0.8816, 0.176, 0.7891, 0.3612, 0.7599, 0.3598, 0.7642, 0.3267, 0.7868, 0.3274, 0.6337, 0.2013, 0.6389, 0.1743, 0.6693, 0.183, 0.6652, 0.204, 0.8369, 0.08502, 0.8607, 0.09885, 0.8423, 0.1248, 0.8238, 0.1139, 0.8935, 0.3045, 0.8905, 0.3104, 0.8901, 0.3196, 0.8749, 0.329, 0.8515, 0.3012, 0.8669, 0.2847, 0.6642, 0.3046, 0.6492, 0.2813, 0.6774, 0.2664, 0.6892, 0.2845, 0.7301, 0.07926, 0.7567, 0.07298, 0.7612, 0.1042, 0.7405, 0.109, 0.92, 0.1908, 0.9231, 0.2197, 0.8894, 0.22, 0.8876, 0.1974, 0.7599, 0.3598, 0.732, 0.353, 0.7424, 0.3217, 0.7642, 0.3267, 0.6389, 0.1743, 0.6491, 0.1489, 0.6772, 0.1632, 0.6693, 0.183, 0.8607, 0.09885, 0.8815, 0.1169, 0.8585, 0.1391, 0.8423, 0.1248, 0.8749, 0.329, 0.8476, 0.3456, 0.8315, 0.3147, 0.8515, 0.3012, 0.6492, 0.2813, 0.639, 0.2557, 0.6694, 0.2464, 0.6774, 0.2664, 0.7567, 0.07298, 0.784, 0.07186, 0.7826, 0.1034, 0.7612, 0.1042, 0.9231, 0.2197, 0.9204, 0.25, 0.8865, 0.2431, 0.8894, 0.22, 0.732, 0.353, 0.7062, 0.3411, 0.7222, 0.3127, 0.7424, 0.3217, 0.6639, 0.126, 0.6829, 0.1062, 0.7036, 0.1299, 0.6888, 0.1453, 0.6491, 0.1489, 0.6639, 0.126, 0.6888, 0.1453, 0.6772, 0.1632, 0.8815, 0.1169, 0.8987, 0.1387, 0.8718, 0.1564, 0.8585, 0.1391, 0.8476, 0.3456, 0.8187, 0.3567, 0.8095, 0.3234, 0.8315, 0.3147, 0.639, 0.2557, 0.6337, 0.2287, 0.6652, 0.2254, 0.6694, 0.2464, 0.784, 0.07186, 0.8111, 0.07592, 0.8037, 0.1066, 0.7826, 0.1034, 0.9204, 0.25, 0.9117, 0.2803, 0.8787, 0.2657, 0.8865, 0.2431, 0.7062, 0.3411, 0.6834, 0.3248, 0.7043, 0.3002, 0.7222, 0.3127, 0.6829, 0.1062, 0.7052, 0.09048, 0.721, 0.1177, 0.7036, 0.1299, 0.8987, 0.1387, 0.9117, 0.1636, 0.8816, 0.176, 0.8718, 0.1564, 0.8187, 0.3567, 0.7891, 0.3612, 0.7868, 0.3274, 0.8095, 0.3234, 0.6337, 0.2287, 0.6337, 0.2013, 0.6652, 0.204, 0.6652, 0.2254, 0.8258, 0.1475, 0.8379, 0.1583, 0.8031, 0.1898, 0.7978, 0.185, 0.8095, 0.3234, 0.7868, 0.3274, 0.7844, 0.298, 0.8011, 0.2949, 0.8037, 0.1066, 0.8238, 0.1139, 0.812, 0.1391, 0.7969, 0.1336, 0.7868, 0.3274, 0.7642, 0.3267, 0.7676, 0.2978, 0.7844, 0.298, 0.8238, 0.1139, 0.8423, 0.1248, 0.8258, 0.1475, 0.812, 0.1391, 0.7642, 0.3267, 0.7424, 0.3217, 0.7512, 0.2943, 0.7676, 0.2978, 0.8423, 0.1248, 0.8585, 0.1391, 0.8379, 0.1583, 0.8258, 0.1475, 0.7424, 0.3217, 0.7222, 0.3127, 0.7361, 0.2878, 0.7512, 0.2943, 0.8585, 0.1391, 0.8718, 0.1564, 0.8477, 0.1714, 0.8379, 0.1583, 0.7222, 0.3127, 0.7043, 0.3002, 0.7225, 0.2785, 0.7361, 0.2878, 0.8718, 0.1564, 0.8816, 0.176, 0.8549, 0.1862, 0.8477, 0.1714, 0.7043, 0.3002, 0.6892, 0.2845, 0.7111, 0.2669, 0.7225, 0.2785, 0.8816, 0.176, 0.8876, 0.1974, 0.8591, 0.2023, 0.8549, 0.1862, 0.6892, 0.2845, 0.6774, 0.2664, 0.7022, 0.2533, 0.7111, 0.2669, 0.8876, 0.1974, 0.8894, 0.22, 0.8601, 0.2191, 0.8591, 0.2023, 0.6774, 0.2664, 0.6694, 0.2464, 0.6961, 0.2384, 0.7022, 0.2533, 0.8894, 0.22, 0.8865, 0.2431, 0.8577, 0.236, 0.8601, 0.2191, 0.6888, 0.1453, 0.7036, 0.1299, 0.7217, 0.1509, 0.7106, 0.1624, 0.6694, 0.2464, 0.6652, 0.2254, 0.693, 0.2226, 0.6961, 0.2384, 0.8865, 0.2431, 0.8787, 0.2657, 0.8518, 0.2521, 0.8577, 0.236, 0.7036, 0.1299, 0.721, 0.1177, 0.7348, 0.1417, 0.7217, 0.1509, 0.6652, 0.2254, 0.6652, 0.204, 0.6929, 0.2065, 0.693, 0.2226, 0.8787, 0.2657, 0.8669, 0.2847, 0.8429, 0.2664, 0.8518, 0.2521, 0.721, 0.1177, 0.7405, 0.109, 0.7494, 0.1352, 0.7348, 0.1417, 0.6652, 0.204, 0.6693, 0.183, 0.6959, 0.1907, 0.6929, 0.2065, 0.8669, 0.2847, 0.8515, 0.3012, 0.8312, 0.2787, 0.8429, 0.2664, 0.7405, 0.109, 0.7612, 0.1042, 0.765, 0.1316, 0.7494, 0.1352, 0.6693, 0.183, 0.6772, 0.1632, 0.7019, 0.1759, 0.6959, 0.1907, 0.8515, 0.3012, 0.8315, 0.3147, 0.817, 0.2883, 0.8312, 0.2787, 0.7612, 0.1042, 0.7826, 0.1034, 0.781, 0.1311, 0.765, 0.1316, 0.6772, 0.1632, 0.6888, 0.1453, 0.7106, 0.1624, 0.7019, 0.1759, 0.8315, 0.3147, 0.8095, 0.3234, 0.8011, 0.2949, 0.817, 0.2883, 0.747, 0.191, 0.7519, 0.1859, 0.7577, 0.1819, 0.7641, 0.1791, 0.771, 0.1776, 0.7781, 0.1774, 0.7851, 0.1787, 0.7917, 0.1812, 0.7978, 0.185, 0.8031, 0.1898, 0.8073, 0.1956, 0.8103, 0.2022, 0.8119, 0.2092, 0.8122, 0.2164, 0.811, 0.2236, 0.8085, 0.2304, 0.8045, 0.2366, 0.7994, 0.2418, 0.7934, 0.2459, 0.7866, 0.2488, 0.7794, 0.2503, 0.7721, 0.2503, 0.765, 0.2489, 0.7583, 0.2461, 0.7523, 0.2422, 0.7473, 0.2371, 0.7433, 0.2312, 0.7405, 0.2246, 0.7391, 0.2176, 0.7391, 0.2105, 0.7405, 0.2036, 0.7432, 0.197, 0.7512, 0.2943, 0.7361, 0.2878, 0.7583, 0.2461, 0.765, 0.2489, 0.8379, 0.1583, 0.8477, 0.1714, 0.8073, 0.1956, 0.8031, 0.1898, 0.7361, 0.2878, 0.7225, 0.2785, 0.7523, 0.2422, 0.7583, 0.2461, 0.8477, 0.1714, 0.8549, 0.1862, 0.8103, 0.2022, 0.8073, 0.1956, 0.7225, 0.2785, 0.7111, 0.2669, 0.7473, 0.2371, 0.7523, 0.2422, 0.8549, 0.1862, 0.8591, 0.2023, 0.8119, 0.2092, 0.8103, 0.2022, 0.7111, 0.2669, 0.7022, 0.2533, 0.7433, 0.2312, 0.7473, 0.2371, 0.8591, 0.2023, 0.8601, 0.2191, 0.8122, 0.2164, 0.8119, 0.2092, 0.7022, 0.2533, 0.6961, 0.2384, 0.7405, 0.2246, 0.7433, 0.2312, 0.8601, 0.2191, 0.8577, 0.236, 0.811, 0.2236, 0.8122, 0.2164, 0.7106, 0.1624, 0.7217, 0.1509, 0.7519, 0.1859, 0.747, 0.191, 0.6961, 0.2384, 0.693, 0.2226, 0.7391, 0.2176, 0.7405, 0.2246, 0.8577, 0.236, 0.8518, 0.2521, 0.8085, 0.2304, 0.811, 0.2236, 0.7217, 0.1509, 0.7348, 0.1417, 0.7577, 0.1819, 0.7519, 0.1859, 0.693, 0.2226, 0.6929, 0.2065, 0.7391, 0.2105, 0.7391, 0.2176, 0.8518, 0.2521, 0.8429, 0.2664, 0.8045, 0.2366, 0.8085, 0.2304, 0.7348, 0.1417, 0.7494, 0.1352, 0.7641, 0.1791, 0.7577, 0.1819, 0.6929, 0.2065, 0.6959, 0.1907, 0.7405, 0.2036, 0.7391, 0.2105, 0.8429, 0.2664, 0.8312, 0.2787, 0.7994, 0.2418, 0.8045, 0.2366, 0.7494, 0.1352, 0.765, 0.1316, 0.771, 0.1776, 0.7641, 0.1791, 0.6959, 0.1907, 0.7019, 0.1759, 0.7432, 0.197, 0.7405, 0.2036, 0.8312, 0.2787, 0.817, 0.2883, 0.7934, 0.2459, 0.7994, 0.2418, 0.765, 0.1316, 0.781, 0.1311, 0.7781, 0.1774, 0.771, 0.1776, 0.7019, 0.1759, 0.7106, 0.1624, 0.747, 0.191, 0.7432, 0.197, 0.817, 0.2883, 0.8011, 0.2949, 0.7866, 0.2488, 0.7934, 0.2459, 0.781, 0.1311, 0.7969, 0.1336, 0.7851, 0.1787, 0.7781, 0.1774, 0.8011, 0.2949, 0.7844, 0.298, 0.7794, 0.2503, 0.7866, 0.2488, 0.7969, 0.1336, 0.812, 0.1391, 0.7917, 0.1812, 0.7851, 0.1787, 0.7844, 0.298, 0.7676, 0.2978, 0.7721, 0.2503, 0.7794, 0.2503, 0.812, 0.1391, 0.8258, 0.1475, 0.7978, 0.185, 0.7917, 0.1812, 0.7676, 0.2978, 0.7512, 0.2943, 0.765, 0.2489, 0.7721, 0.2503, 0.8354, 0.7282, 0.8178, 0.74, 0.7927, 0.6929, 0.8015, 0.6869, 0.728, 0.7751, 0.7033, 0.765, 0.7162, 0.7402, 0.7358, 0.7483, 0.9019, 0.6578, 0.8968, 0.6839, 0.87, 0.6761, 0.8741, 0.6554, 0.753, 0.5101, 0.7796, 0.51, 0.7772, 0.5378, 0.756, 0.5378, 0.6474, 0.7095, 0.6371, 0.685, 0.6638, 0.6766, 0.6719, 0.6961, 0.8533, 0.7496, 0.8313, 0.7645, 0.8178, 0.74, 0.8354, 0.7282, 0.8525, 0.5398, 0.8714, 0.5586, 0.85, 0.5765, 0.835, 0.5616, 0.6469, 0.5816, 0.6616, 0.5594, 0.6834, 0.5769, 0.6717, 0.5945, 0.7541, 0.7802, 0.728, 0.7751, 0.7358, 0.7483, 0.7565, 0.7523, 0.9018, 0.6312, 0.9019, 0.6578, 0.8741, 0.6554, 0.874, 0.6343, 0.7269, 0.5154, 0.753, 0.5101, 0.756, 0.5378, 0.7353, 0.542, 0.6623, 0.7316, 0.6474, 0.7095, 0.6719, 0.6961, 0.6837, 0.7136, 0.8721, 0.7307, 0.8533, 0.7496, 0.8354, 0.7282, 0.8503, 0.7133, 0.8303, 0.5251, 0.8525, 0.5398, 0.835, 0.5616, 0.8174, 0.5499, 0.6368, 0.6062, 0.6469, 0.5816, 0.6717, 0.5945, 0.6636, 0.614, 0.7807, 0.78, 0.7541, 0.7802, 0.7565, 0.7523, 0.7776, 0.7523, 0.8965, 0.6051, 0.9018, 0.6312, 0.874, 0.6343, 0.8699, 0.6136, 0.7024, 0.5257, 0.7269, 0.5154, 0.7353, 0.542, 0.7158, 0.5501, 0.6812, 0.7503, 0.6623, 0.7316, 0.6837, 0.7136, 0.6986, 0.7285, 0.8868, 0.7085, 0.8721, 0.7307, 0.8503, 0.7133, 0.862, 0.6957, 0.8057, 0.5151, 0.8303, 0.5251, 0.8174, 0.5499, 0.7979, 0.5419, 0.6318, 0.6589, 0.6317, 0.6323, 0.6596, 0.6347, 0.6596, 0.6559, 0.6317, 0.6323, 0.6368, 0.6062, 0.6636, 0.614, 0.6596, 0.6347, 0.8067, 0.7748, 0.7807, 0.78, 0.7776, 0.7523, 0.7983, 0.7481, 0.8862, 0.5806, 0.8965, 0.6051, 0.8699, 0.6136, 0.8618, 0.5941, 0.6803, 0.5405, 0.7024, 0.5257, 0.7158, 0.5501, 0.6983, 0.5619, 0.7033, 0.765, 0.6812, 0.7503, 0.6986, 0.7285, 0.7162, 0.7402, 0.8968, 0.6839, 0.8868, 0.7085, 0.862, 0.6957, 0.87, 0.6761, 0.7796, 0.51, 0.8057, 0.5151, 0.7979, 0.5419, 0.7772, 0.5378, 0.6371, 0.685, 0.6318, 0.6589, 0.6596, 0.6559, 0.6638, 0.6766, 0.8313, 0.7645, 0.8067, 0.7748, 0.7983, 0.7481, 0.8178, 0.74, 0.8714, 0.5586, 0.8862, 0.5806, 0.8618, 0.5941, 0.85, 0.5765, 0.8942, 0.3153, 0.8959, 0.3064, 0.9073, 0.3149, 0.9072, 0.3148, 0.9117, 0.2803, 0.9307, 0.2846, 0.9253, 0.2986, 0.9173, 0.2991, 0.9071, 0.2972, 0.9307, 0.2846, 0.9557, 0.2933, 0.9475, 0.3145, 0.9355, 0.3057, 0.9253, 0.2986, 0.8901, 0.3196, 0.8948, 0.3291, 0.8966, 0.3371, 0.8844, 0.3465, 0.8749, 0.329, 0.8942, 0.3153, 0.897, 0.334, 0.8966, 0.3371, 0.8948, 0.3291, 0.913, 0.3412, 0.9284, 0.344, 0.9192, 0.3539, 0.9066, 0.3449, 0.897, 0.334, 0.913, 0.3412, 0.9066, 0.3449, 0.8966, 0.3371, 0.897, 0.334, 0.8942, 0.3153, 0.9072, 0.3148, 0.9071, 0.3148, 0.9354, 0.3354, 0.9362, 0.3359, 0.9284, 0.344, 0.913, 0.3412, 0.8905, 0.3104, 0.8942, 0.3153, 0.8948, 0.3291, 0.8901, 0.3196, 0.8935, 0.3045, 0.8959, 0.3064, 0.8942, 0.3153, 0.8905, 0.3104, 0.904, 0.3021, 0.9226, 0.2997, 0.9074, 0.315, 0.9074, 0.3149, 0.8983, 0.3, 0.904, 0.3021, 0.8959, 0.3064, 0.8935, 0.3045, 0.9071, 0.2972, 0.9173, 0.2991, 0.904, 0.3021, 0.8983, 0.3, 0.9173, 0.2991, 0.9253, 0.2986, 0.9226, 0.2997, 0.904, 0.3021, 0.913, 0.3412, 0.897, 0.334, 0.9071, 0.3148, 0.907, 0.315, 0.9253, 0.2986, 0.9355, 0.3057, 0.9339, 0.3126, 0.9226, 0.2997, 0.9355, 0.3057, 0.9475, 0.3145, 0.9412, 0.3261, 0.9339, 0.3126, 0.9071, 0.3151, 0.907, 0.315, 0.9072, 0.315, 0.9072, 0.315, 0.9072, 0.3148, 0.9073, 0.3149, 0.9072, 0.3149, 0.9072, 0.3149, 0.9073, 0.3149, 0.9074, 0.3149, 0.9072, 0.315, 0.9072, 0.3149, 0.9073, 0.3152, 0.9071, 0.3151, 0.9072, 0.315, 0.9072, 0.315, 0.9226, 0.2997, 0.9339, 0.3126, 0.9073, 0.3152, 0.9074, 0.315, 0.9339, 0.3126, 0.9354, 0.3354, 0.9071, 0.3151, 0.9073, 0.3152, 0.9354, 0.3354, 0.913, 0.3412, 0.907, 0.315, 0.9071, 0.3151, 0.8959, 0.3064, 0.904, 0.3021, 0.9074, 0.3149, 0.9073, 0.3149, 0.9072, 0.315, 0.9072, 0.315, 0.9072, 0.315, 0.9072, 0.3149, 0.9072, 0.315, 0.9072, 0.315, 0.9072, 0.315, 0.9072, 0.3149, 0.9072, 0.3149, 0.9072, 0.315, 0.9072, 0.3149, 0.9072, 0.3149, 0.9072, 0.315, 0.9072, 0.315, 0.9072, 0.315, 0.9072, 0.315, 0.9074, 0.315, 0.9073, 0.3152, 0.9072, 0.315, 0.9072, 0.315, 0.9074, 0.3149, 0.9074, 0.315, 0.9072, 0.315, 0.9072, 0.315, 0.9071, 0.3148, 0.9072, 0.3148, 0.9072, 0.3149, 0.9072, 0.3149, 0.907, 0.315, 0.9071, 0.3148, 0.9072, 0.3149, 0.9072, 0.315, 0.7513, 0.6972, 0.7414, 0.6932, 0.7415, 0.693, 0.7514, 0.697, 0.7353, 0.542, 0.756, 0.5378, 0.7612, 0.591, 0.7508, 0.5931, 0.8503, 0.7133, 0.8354, 0.7282, 0.8015, 0.6869, 0.809, 0.6794, 0.7158, 0.5501, 0.7353, 0.542, 0.7508, 0.5931, 0.7409, 0.5972, 0.862, 0.6957, 0.8503, 0.7133, 0.809, 0.6794, 0.8149, 0.6705, 0.6596, 0.6559, 0.6596, 0.6347, 0.7127, 0.64, 0.7127, 0.6507, 0.6983, 0.5619, 0.7158, 0.5501, 0.7409, 0.5972, 0.7321, 0.6032, 0.87, 0.6761, 0.862, 0.6957, 0.8149, 0.6705, 0.8189, 0.6606, 0.6638, 0.6766, 0.6596, 0.6559, 0.7127, 0.6507, 0.7149, 0.6611, 0.6834, 0.5769, 0.6983, 0.5619, 0.7321, 0.6032, 0.7246, 0.6108, 0.8741, 0.6554, 0.87, 0.6761, 0.8189, 0.6606, 0.821, 0.6501, 0.6719, 0.6961, 0.6638, 0.6766, 0.7149, 0.6611, 0.719, 0.6709, 0.6717, 0.5945, 0.6834, 0.5769, 0.7246, 0.6108, 0.7187, 0.6197, 0.874, 0.6343, 0.8741, 0.6554, 0.821, 0.6501, 0.8209, 0.6395, 0.6837, 0.7136, 0.6719, 0.6961, 0.719, 0.6709, 0.725, 0.6798, 0.6636, 0.614, 0.6717, 0.5945, 0.7187, 0.6197, 0.7147, 0.6295, 0.8699, 0.6136, 0.874, 0.6343, 0.8209, 0.6395, 0.8188, 0.629, 0.6986, 0.7285, 0.6837, 0.7136, 0.725, 0.6798, 0.7325, 0.6873, 0.6596, 0.6347, 0.6636, 0.614, 0.7147, 0.6295, 0.7127, 0.64, 0.8618, 0.5941, 0.8699, 0.6136, 0.8188, 0.629, 0.8147, 0.6192, 0.7162, 0.7402, 0.6986, 0.7285, 0.7325, 0.6873, 0.7414, 0.6932, 0.85, 0.5765, 0.8618, 0.5941, 0.8147, 0.6192, 0.8087, 0.6103, 0.7358, 0.7483, 0.7162, 0.7402, 0.7414, 0.6932, 0.7513, 0.6972, 0.835, 0.5616, 0.85, 0.5765, 0.8087, 0.6103, 0.8011, 0.6028, 0.7565, 0.7523, 0.7358, 0.7483, 0.7513, 0.6972, 0.7618, 0.6992, 0.8174, 0.5499, 0.835, 0.5616, 0.8011, 0.6028, 0.7922, 0.597, 0.7776, 0.7523, 0.7565, 0.7523, 0.7618, 0.6992, 0.7724, 0.6992, 0.7979, 0.5419, 0.8174, 0.5499, 0.7922, 0.597, 0.7823, 0.5929, 0.7983, 0.7481, 0.7776, 0.7523, 0.7724, 0.6992, 0.7829, 0.697, 0.7772, 0.5378, 0.7979, 0.5419, 0.7823, 0.5929, 0.7719, 0.5909, 0.8178, 0.74, 0.7983, 0.7481, 0.7829, 0.697, 0.7927, 0.6929, 0.756, 0.5378, 0.7772, 0.5378, 0.7719, 0.5909, 0.7612, 0.591, 0.7828, 0.6968, 0.7724, 0.699, 0.7703, 0.6792, 0.7769, 0.6779, 0.8011, 0.6028, 0.8087, 0.6103, 0.8085, 0.6105, 0.801, 0.603, 0.7618, 0.6992, 0.7513, 0.6972, 0.7514, 0.697, 0.7618, 0.699, 0.7922, 0.597, 0.8011, 0.6028, 0.801, 0.603, 0.7921, 0.5971, 0.7724, 0.6992, 0.7618, 0.6992, 0.7618, 0.699, 0.7724, 0.699, 0.7823, 0.5929, 0.7922, 0.597, 0.7921, 0.5971, 0.7823, 0.5931, 0.7829, 0.697, 0.7724, 0.6992, 0.7724, 0.699, 0.7828, 0.6968, 0.7719, 0.5909, 0.7823, 0.5929, 0.7823, 0.5931, 0.7719, 0.5911, 0.7927, 0.6929, 0.7829, 0.697, 0.7828, 0.6968, 0.7926, 0.6927, 0.7612, 0.591, 0.7719, 0.5909, 0.7719, 0.5911, 0.7612, 0.5912, 0.8015, 0.6869, 0.7927, 0.6929, 0.7926, 0.6927, 0.8014, 0.6868, 0.7508, 0.5931, 0.7612, 0.591, 0.7612, 0.5912, 0.7508, 0.5933, 0.809, 0.6794, 0.8015, 0.6869, 0.8014, 0.6868, 0.8089, 0.6792, 0.7409, 0.5972, 0.7508, 0.5931, 0.7508, 0.5933, 0.741, 0.5974, 0.8149, 0.6705, 0.809, 0.6794, 0.8089, 0.6792, 0.8148, 0.6704, 0.7127, 0.6507, 0.7127, 0.64, 0.7129, 0.64, 0.7129, 0.6506, 0.7321, 0.6032, 0.7409, 0.5972, 0.741, 0.5974, 0.7322, 0.6033, 0.8189, 0.6606, 0.8149, 0.6705, 0.8148, 0.6704, 0.8188, 0.6605, 0.7149, 0.6611, 0.7127, 0.6507, 0.7129, 0.6506, 0.715, 0.6611, 0.7246, 0.6108, 0.7321, 0.6032, 0.7322, 0.6033, 0.7248, 0.6109, 0.821, 0.6501, 0.8189, 0.6606, 0.8188, 0.6605, 0.8208, 0.6501, 0.719, 0.6709, 0.7149, 0.6611, 0.715, 0.6611, 0.7192, 0.6709, 0.7187, 0.6197, 0.7246, 0.6108, 0.7248, 0.6109, 0.7189, 0.6198, 0.8209, 0.6395, 0.821, 0.6501, 0.8208, 0.6501, 0.8207, 0.6395, 0.725, 0.6798, 0.719, 0.6709, 0.7192, 0.6709, 0.7251, 0.6797, 0.7147, 0.6295, 0.7187, 0.6197, 0.7189, 0.6198, 0.7149, 0.6296, 0.8188, 0.629, 0.8209, 0.6395, 0.8207, 0.6395, 0.8186, 0.6291, 0.7325, 0.6873, 0.725, 0.6798, 0.7251, 0.6797, 0.7327, 0.6871, 0.7127, 0.64, 0.7147, 0.6295, 0.7149, 0.6296, 0.7129, 0.64, 0.8147, 0.6192, 0.8188, 0.629, 0.8186, 0.6291, 0.8145, 0.6193, 0.7414, 0.6932, 0.7325, 0.6873, 0.7327, 0.6871, 0.7415, 0.693, 0.8087, 0.6103, 0.8147, 0.6192, 0.8145, 0.6193, 0.8085, 0.6105, 0.7326, 0.6485, 0.7326, 0.6418, 0.7339, 0.6352, 0.7365, 0.6289, 0.7402, 0.6233, 0.745, 0.6186, 0.7505, 0.6148, 0.7568, 0.6122, 0.7634, 0.6109, 0.7701, 0.6109, 0.7767, 0.6122, 0.7829, 0.6147, 0.7886, 0.6184, 0.7933, 0.6232, 0.7971, 0.6288, 0.7997, 0.635, 0.801, 0.6416, 0.801, 0.6483, 0.7997, 0.655, 0.7972, 0.6612, 0.7934, 0.6668, 0.7887, 0.6716, 0.7831, 0.6753, 0.7769, 0.6779, 0.7703, 0.6792, 0.7635, 0.6793, 0.7569, 0.678, 0.7507, 0.6754, 0.7451, 0.6717, 0.7403, 0.6669, 0.7366, 0.6613, 0.734, 0.6551, 0.7719, 0.5911, 0.7823, 0.5931, 0.7767, 0.6122, 0.7701, 0.6109, 0.7926, 0.6927, 0.7828, 0.6968, 0.7769, 0.6779, 0.7831, 0.6753, 0.7612, 0.5912, 0.7719, 0.5911, 0.7701, 0.6109, 0.7634, 0.6109, 0.8014, 0.6868, 0.7926, 0.6927, 0.7831, 0.6753, 0.7887, 0.6716, 0.7508, 0.5933, 0.7612, 0.5912, 0.7634, 0.6109, 0.7568, 0.6122, 0.8089, 0.6792, 0.8014, 0.6868, 0.7887, 0.6716, 0.7934, 0.6668, 0.741, 0.5974, 0.7508, 0.5933, 0.7568, 0.6122, 0.7505, 0.6148, 0.8148, 0.6704, 0.8089, 0.6792, 0.7934, 0.6668, 0.7972, 0.6612, 0.7129, 0.6506, 0.7129, 0.64, 0.7326, 0.6418, 0.7326, 0.6485, 0.7322, 0.6033, 0.741, 0.5974, 0.7505, 0.6148, 0.745, 0.6186, 0.8188, 0.6605, 0.8148, 0.6704, 0.7972, 0.6612, 0.7997, 0.655, 0.715, 0.6611, 0.7129, 0.6506, 0.7326, 0.6485, 0.734, 0.6551, 0.7248, 0.6109, 0.7322, 0.6033, 0.745, 0.6186, 0.7402, 0.6233, 0.8208, 0.6501, 0.8188, 0.6605, 0.7997, 0.655, 0.801, 0.6483, 0.7192, 0.6709, 0.715, 0.6611, 0.734, 0.6551, 0.7366, 0.6613, 0.7189, 0.6198, 0.7248, 0.6109, 0.7402, 0.6233, 0.7365, 0.6289, 0.8207, 0.6395, 0.8208, 0.6501, 0.801, 0.6483, 0.801, 0.6416, 0.7251, 0.6797, 0.7192, 0.6709, 0.7366, 0.6613, 0.7403, 0.6669, 0.7149, 0.6296, 0.7189, 0.6198, 0.7365, 0.6289, 0.7339, 0.6352, 0.8186, 0.6291, 0.8207, 0.6395, 0.801, 0.6416, 0.7997, 0.635, 0.7327, 0.6871, 0.7251, 0.6797, 0.7403, 0.6669, 0.7451, 0.6717, 0.7129, 0.64, 0.7149, 0.6296, 0.7339, 0.6352, 0.7326, 0.6418, 0.8145, 0.6193, 0.8186, 0.6291, 0.7997, 0.635, 0.7971, 0.6288, 0.7415, 0.693, 0.7327, 0.6871, 0.7451, 0.6717, 0.7507, 0.6754, 0.8085, 0.6105, 0.8145, 0.6193, 0.7971, 0.6288, 0.7933, 0.6232, 0.7514, 0.697, 0.7415, 0.693, 0.7507, 0.6754, 0.7569, 0.678, 0.801, 0.603, 0.8085, 0.6105, 0.7933, 0.6232, 0.7886, 0.6184, 0.7618, 0.699, 0.7514, 0.697, 0.7569, 0.678, 0.7635, 0.6793, 0.7921, 0.5971, 0.801, 0.603, 0.7886, 0.6184, 0.7829, 0.6147, 0.7724, 0.699, 0.7618, 0.699, 0.7635, 0.6793, 0.7703, 0.6792, 0.7823, 0.5931, 0.7921, 0.5971, 0.7829, 0.6147, 0.7767, 0.6122, 0.1973, 0.5908, 0.2532, 0.5908, 0.2532, 0.6466, 0.1973, 0.6466, 0.1973, 0.7025, 0.2532, 0.7025, 0.2532, 0.7584, 0.1973, 0.7584, 0.1973, 0.8142, 0.2532, 0.8142, 0.2532, 0.8701, 0.1973, 0.8701, 0.1973, 0.926, 0.2532, 0.926, 0.2532, 0.9818, 0.1973, 0.9818, 0.1415, 0.6466, 0.1415, 0.7025, 0.1415, 0.7025, 0.1415, 0.6466, 0.2532, 0.7025, 0.2532, 0.6466, 0.2532, 0.6466, 0.2532, 0.7025, 0.3091, 0.8142, 0.3649, 0.8142, 0.3649, 0.8701, 0.3091, 0.8701, 0.2532, 0.8142, 0.2532, 0.7584, 0.2532, 0.7584, 0.2532, 0.8142, 0.2532, 0.5908, 0.2532, 0.5349, 0.2532, 0.5349, 0.2532, 0.5908, 0.2532, 0.926, 0.2532, 0.8701, 0.2532, 0.8701, 0.2532, 0.926, 0.2532, 0.9818, 0.2532, 0.926, 0.2532, 0.926, 0.2532, 0.9818, 0.2532, 0.8142, 0.3091, 0.8142, 0.3091, 0.8701, 0.2532, 0.8701, 0.2532, 0.7584, 0.2532, 0.7025, 0.2532, 0.7025, 0.2532, 0.7584, 0.1415, 0.8701, 0.1415, 0.926, 0.1415, 0.926, 0.1415, 0.8701, 0.1973, 0.8701, 0.2532, 0.8701, 0.2532, 0.926, 0.1973, 0.926, 0.1973, 0.6466, 0.2532, 0.6466, 0.2532, 0.7025, 0.1973, 0.7025, 0.1415, 0.5908, 0.1415, 0.6466, 0.1415, 0.6466, 0.1415, 0.5908, 0.2532, 0.7584, 0.3091, 0.7584, 0.3091, 0.8142, 0.2532, 0.8142, 0.2532, 0.6466, 0.2532, 0.5908, 0.2532, 0.5908, 0.2532, 0.6466, 0.2532, 0.8701, 0.2532, 0.8142, 0.2532, 0.8142, 0.2532, 0.8701, 0.3091, 0.7584, 0.3649, 0.7584, 0.3649, 0.8142, 0.3091, 0.8142, 0.1415, 0.8142, 0.1415, 0.8701, 0.1415, 0.8701, 0.1415, 0.8142, 0.1973, 0.7584, 0.2532, 0.7584, 0.2532, 0.8142, 0.1973, 0.8142, 0.1973, 0.5349, 0.2532, 0.5349, 0.2532, 0.5908, 0.1973, 0.5908, 0.1415, 0.5349, 0.1973, 0.5349, 0.1973, 0.5908, 0.1415, 0.5908, 0.1415, 0.7584, 0.1973, 0.7584, 0.1973, 0.8142, 0.1415, 0.8142, 0.1415, 0.6466, 0.1973, 0.6466, 0.1973, 0.7025, 0.1415, 0.7025, 0.1415, 0.8701, 0.1973, 0.8701, 0.1973, 0.926, 0.1415, 0.926, 0.1415, 0.926, 0.1973, 0.926, 0.1973, 0.9818, 0.1415, 0.9818, 0.1415, 0.8142, 0.1973, 0.8142, 0.1973, 0.8701, 0.1415, 0.8701, 0.1415, 0.7025, 0.1973, 0.7025, 0.1973, 0.7584, 0.1415, 0.7584, 0.1415, 0.5908, 0.1973, 0.5908, 0.1973, 0.6466, 0.1415, 0.6466, 0.2532, 0.8701, 0.2532, 0.8142, 0.2532, 0.8142, 0.2532, 0.8701, 0.2532, 0.6466, 0.2532, 0.5908, 0.2532, 0.5908, 0.2532, 0.6466, 0.2532, 0.7584, 0.2532, 0.7025, 0.2532, 0.7025, 0.2532, 0.7584, 0.2532, 0.9818, 0.2532, 0.926, 0.2532, 0.926, 0.2532, 0.9818, 0.2532, 0.926, 0.2532, 0.8701, 0.2532, 0.8701, 0.2532, 0.926, 0.2532, 0.5908, 0.2532, 0.5349, 0.2532, 0.5349, 0.2532, 0.5908, 0.2532, 0.8142, 0.2532, 0.7584, 0.2532, 0.7584, 0.2532, 0.8142, 0.2532, 0.7025, 0.2532, 0.6466, 0.2532, 0.6466, 0.2532, 0.7025, 0.1415, 0.8701, 0.1415, 0.926, 0.1415, 0.926, 0.1415, 0.8701, 0.1415, 0.926, 0.1415, 0.9818, 0.1415, 0.9818, 0.1415, 0.926, 0.1415, 0.5908, 0.1415, 0.6466, 0.1415, 0.6466, 0.1415, 0.5908, 0.1415, 0.5349, 0.1415, 0.5908, 0.1415, 0.5908, 0.1415, 0.5349, 0.1415, 0.926, 0.1415, 0.9818, 0.1415, 0.9818, 0.1415, 0.926, 0.1415, 0.5349, 0.1415, 0.5908, 0.1415, 0.5908, 0.1415, 0.5349, 0.1415, 0.7025, 0.1415, 0.7584, 0.1415, 0.7584, 0.1415, 0.7025, 0.1415, 0.7584, 0.1415, 0.8142, 0.1415, 0.8142, 0.1415, 0.7584, 0.08559, 0.8142, 0.1415, 0.8142, 0.1415, 0.8701, 0.08559, 0.8701, 0.02972, 0.8142, 0.08559, 0.8142, 0.08559, 0.8701, 0.02972, 0.8701, 0.02972, 0.7584, 0.08559, 0.7584, 0.08559, 0.8142, 0.02972, 0.8142, 0.08559, 0.7584, 0.1415, 0.7584, 0.1415, 0.8142, 0.08559, 0.8142, 0.1415, 0.6466, 0.1415, 0.7025, 0.1415, 0.7025, 0.1415, 0.6466, 0.1415, 0.8142, 0.1415, 0.8701, 0.1415, 0.8701, 0.1415, 0.8142, 0.1415, 0.7025, 0.1415, 0.7584, 0.1415, 0.7584, 0.1415, 0.7025, 0.1415, 0.7584, 0.1415, 0.8142, 0.1415, 0.8142, 0.1415, 0.7584])
me_drinktap.materials.append(mat_tap)
me_drinktap.materials.append(mat_drink)
me_drinktap.use_remesh_fix_poles = True
me_drinktap.use_remesh_preserve_attributes = False
me_drinktap.use_mirror_vertex_groups = False
me_drinktap.update()
arm_armature = bpy.data.armatures.new('Armature')  # bones are not reproduced

# ---- objects
ob_drinktap = bpy.data.objects.new('drinktap', me_drinktap)
ob_armature = bpy.data.objects.new('Armature', arm_armature)

# ---- transforms, parenting, visibility, modifiers, constraints
ob_drinktap.parent = ob_armature
ob_drinktap.matrix_parent_inverse = Matrix(((4.668, -0.0, 0.0, 0.008364), (-0.0, 4.668, -0.0, 0.007382), (-0.0, 0.0, 4.668, -1.298), (-0.0, 0.0, -0.0, 1.0)))
ob_drinktap.location = (-0.0004832, -0.001788, 0.0006248)
ob_drinktap.lock_rotation = (True, True, True)
ob_drinktap.lineart.crease_threshold = 0.0
_vg = ob_drinktap.vertex_groups.new(name='basebone')
_vg.add([0, 1, 2, 3, 4, 5, 6, 7, 8, 9, 10, 11, 12, 13, 14, 15, 16, 17, 18, 19, 20, 21, 22, 23, 24, 25, 26, 27, 28, 29, 30, 31, 32, 33, 34, 35, 36, 37, 38, 39, 40, 41, 42, 43, 44, 45, 46, 47, 48, 49, 50, 51, 52, 53, 54, 55, 56, 57, 58, 59, 60, 61, 62, 63, 64, 65, 66, 67, 68, 69, 70, 71, 72, 73, 74, 75, 76, 77, 78, 79, 80, 81, 82, 83, 84, 85, 86, 87, 88, 89, 90, 91, 92, 93, 94, 95, 96, 97, 98, 99, 100, 101, 102, 103, 104, 105, 106, 107, 108, 109, 110, 111, 112, 113, 114, 115, 116, 117, 118, 119, 120, 121, 122, 123, 124, 125, 126, 127, 128, 129, 130, 131, 132, 133, 134, 135, 136, 137, 138, 139, 140, 141, 142, 143, 144, 145, 146, 147, 148, 149, 150, 151, 152, 153, 154, 155, 156, 157, 158, 159, 160, 161, 162, 163, 164, 165, 166, 167, 168, 169, 170, 171, 172, 173, 174, 175, 176, 177, 178, 179, 180, 181, 182, 183, 184, 185, 186, 187, 188, 189, 190, 191, 192, 193, 194, 195, 196, 197, 198, 199, 200, 201, 202, 203, 204, 205, 206, 207, 208, 209, 210, 211, 212, 213, 214, 215, 216, 217, 218, 219, 220, 221, 222, 223, 224, 225, 226, 227, 228, 229, 230, 231, 232, 233, 234, 235, 236, 237, 238, 239, 240, 241, 242, 243, 244, 245, 246, 247, 248, 249, 250, 251, 252, 253, 254, 255, 256, 257, 258, 259, 260, 261, 262, 263, 264, 265, 266, 267, 268, 269, 270, 271, 272, 273, 274, 275, 276, 277, 278, 279, 280, 281, 282, 283, 284, 285, 286, 287, 288, 289, 290, 291, 292, 293, 294, 295, 296, 297, 298, 299, 300, 301, 302, 303, 304, 305, 306, 307, 308, 309, 310, 311, 312, 313, 314, 315, 316, 317, 318, 319, 320, 321, 322, 323, 324, 325, 326, 327, 328, 329, 330, 331, 332, 333, 334, 335, 336, 337, 338, 339, 340, 341, 342, 343, 344, 345, 346, 347, 348, 349, 350, 351, 352, 353, 354, 355, 356, 357, 358, 359, 360, 361, 362, 363, 364, 365, 366, 367, 368, 369, 370, 371, 372, 373, 374, 375, 376, 377, 378, 379, 380, 381, 382, 383, 384, 385, 386, 387, 388, 389, 390, 391, 392, 393, 394, 395, 396, 397, 398, 399, 400, 401, 402, 403, 404, 405, 406, 407, 408, 409, 410, 411, 412, 413, 414, 415, 416, 417, 418, 419, 420, 421, 422, 423, 424, 425, 426, 427, 428, 429, 430, 431, 432, 433, 434, 435, 436, 437, 438, 439, 440, 441, 442, 443, 444, 445, 446, 447, 448, 449, 450, 451, 452, 453, 454, 455, 456, 457, 458, 459, 460, 461, 462, 463, 464, 465, 466, 467, 468, 469, 470, 471, 472, 473, 474, 475, 476, 477, 478, 479, 480, 481, 482, 483, 484, 485, 486, 487, 488], 1.0, 'REPLACE')
_vg = ob_drinktap.vertex_groups.new(name='handle')
_vg.add([489, 490, 491, 492, 493, 494, 495, 496, 497, 498, 499, 500, 501, 502, 503, 504, 505, 506, 507, 508, 509, 510, 511, 512, 513, 514, 515, 516, 517, 518, 519, 520, 521, 522, 523, 524, 525, 526, 527, 528, 529, 530, 531, 532, 533, 534, 535, 536, 537, 538, 539, 540, 541, 542, 543, 544, 545, 546], 1.0, 'REPLACE')
_m = ob_drinktap.modifiers.new('Armature', 'ARMATURE')
_m.object = ob_armature
_m = ob_drinktap.modifiers.new('EdgeSplit', 'EDGE_SPLIT')
_m.split_angle = 1.042
ob_armature.location = (0.0001001, -0.0001663, 0.2758)
ob_armature.scale = (0.2142, 0.2142, 0.2142)
ob_armature.lineart.crease_threshold = 0.0

# ---- collection membership
col_collection.objects.link(ob_drinktap)
col_collection.objects.link(ob_armature)

# ---- scene / render settings (as saved in the file)
scene.frame_start = 0; scene.frame_end = 40; scene.frame_set(12)
scene.render.engine = 'BLENDER_EEVEE_NEXT'
scene.cycles.use_denoising = False
scene.cycles.samples = 128
scene.cycles.sampling_pattern = 'TABULATED_SOBOL'
scene.cycles.use_adaptive_sampling = False
scene.cycles.use_light_tree = False
scene.view_settings.view_transform = 'Filmic'
bpy.context.view_layer.update()

# ---- added for rendering (the .blend has no active camera and no usable light): camera, sun
cam_auto = bpy.data.cameras.new('AutoCamera')
cam_auto.lens = 50.0
cam_auto.sensor_width = 36.0
cam_auto.clip_end = 1000.0
ob_auto_camera = bpy.data.objects.new('AutoCamera', cam_auto)
scene.collection.objects.link(ob_auto_camera)
ob_auto_camera.location = (0.753785, -0.856481, 1.07201)
ob_auto_camera.rotation_euler = (1.09748, -7.21219e-08, 0.694738)
scene.camera = ob_auto_camera
light_auto_sun = bpy.data.lights.new('AutoSun', 'SUN')
light_auto_sun.energy = 3.0
light_auto_sun.angle = 0.0523599
ob_auto_sun = bpy.data.objects.new('AutoSun', light_auto_sun)
scene.collection.objects.link(ob_auto_sun)
ob_auto_sun.rotation_euler = (0.872665, 0.174533, 0.523599)
bpy.context.view_layer.update()
